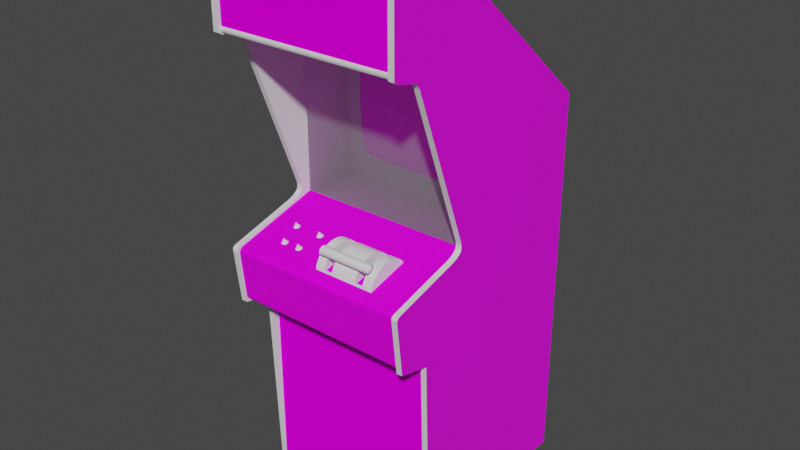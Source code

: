 # Source: llander.blend  (saved by Blender 2.93.20; exported with 4.5.12 LTS)
import bpy
from mathutils import Matrix  # noqa: F401  (used for matrix-valued properties, if any)

bpy.ops.wm.read_factory_settings(use_empty=True)
scene = bpy.context.scene
scene.name = 'Scene'

# ---- images (referenced by path relative to the original .blend; pixels are not part of the script)
import os
ASSET_DIR = os.environ.get("B2B_ASSET_DIR", "")  # directory of the original .blend (textures are referenced by path, not embedded)
HERE = os.path.dirname(os.path.abspath(__file__))  # packed textures are extracted next to this script under _unpacked/

def load_image(name, relpath, width, height, colorspace="sRGB"):
    """Load a texture the original file referenced (path relative to the .blend, or extracted next to this script)."""
    p = next((c for c in (os.path.join(HERE, relpath), os.path.join(ASSET_DIR, relpath)) if relpath and os.path.exists(c)), "")
    if p:
        img = bpy.data.images.load(p, check_existing=True)
        img.name = name
    else:  # same state as the original file: an image datablock whose file is absent (Cycles renders it pink)
        img = bpy.data.images.new(name, width, height)
        img.source = "FILE"
        img.filepath = "//" + (relpath or name)
    img.colorspace_settings.name = colorspace
    return img
img_01llandermarqueemap_tiff = load_image('01llandermarqueemap.TIFF', '01llandermarqueemap.TIFF', 1024, 1024, 'sRGB')
img_02llandermonitormap_tiff = load_image('02llandermonitormap.TIFF', '02llandermonitormap.TIFF', 1024, 1024, 'sRGB')
img_llandercoindoormap_tiff = load_image('llandercoindoormap.TIFF', 'llandercoindoormap.TIFF', 1024, 1024, 'sRGB')
img_llandercpomap_tiff = load_image('llandercpomap.TIFF', 'llandercpomap.TIFF', 1024, 1024, 'sRGB')
img_llanderleftoutmap_tiff = load_image('llanderleftoutmap.TIFF', 'llanderleftoutmap.TIFF', 1024, 1024, 'sRGB')
img_llanderrightoutmap_tiff = load_image('llanderrightoutmap.TIFF', 'llanderrightoutmap.TIFF', 1024, 1024, 'sRGB')

# ---- materials (node trees are filled in below, after node groups)
mat_01llandermarquee = bpy.data.materials.new('01llandermarquee')
mat_01llandermarquee.use_transparent_shadow = False
mat_01llandermarquee.roughness = 0.8807
mat_01llandermarquee.specular_intensity = 0.0
mat_02llandermonitor = bpy.data.materials.new('02llandermonitor')
mat_02llandermonitor.use_transparent_shadow = False
mat_02llandermonitor.roughness = 0.8807
mat_02llandermonitor.specular_intensity = 0.0
mat_llanderblack = bpy.data.materials.new('llanderblack')
mat_llanderblack.use_transparent_shadow = False
mat_llanderblack.roughness = 0.8807
mat_llanderblack.specular_intensity = 0.08627
mat_llandercoindoor = bpy.data.materials.new('llandercoindoor')
mat_llandercoindoor.use_transparent_shadow = False
mat_llandercoindoor.roughness = 0.8807
mat_llandercoindoor.specular_intensity = 0.0
mat_llandercpo = bpy.data.materials.new('llandercpo')
mat_llandercpo.use_transparent_shadow = False
mat_llandercpo.roughness = 0.8807
mat_llandercpo.specular_intensity = 0.08627
mat_llanderglass = bpy.data.materials.new('llanderglass')
mat_llanderglass.use_transparent_shadow = False
mat_llanderglass.roughness = 0.6627
mat_llanderglass.specular_intensity = 0.0
mat_llanderlever = bpy.data.materials.new('llanderlever')
mat_llanderlever.use_transparent_shadow = False
mat_llanderlever.roughness = 0.9623
mat_llanderlever.specular_intensity = 0.0
mat_llanderstickbase = bpy.data.materials.new('llanderstickbase')
mat_llanderstickbase.use_transparent_shadow = False
mat_llanderstickbase.roughness = 0.8869
mat_llanderstickbase.specular_intensity = 0.08627
mat_llanderleftout = bpy.data.materials.new('llanderleftout')
mat_llanderleftout.use_transparent_shadow = False
mat_llanderleftout.roughness = 0.7769
mat_llanderleftout.specular_intensity = 0.3137
mat_llanderleftin = bpy.data.materials.new('llanderleftin')
mat_llanderleftin.use_transparent_shadow = False
mat_llanderleftin.roughness = 0.8807
mat_llanderleftin.specular_intensity = 0.08627
mat_llandertmoldleft = bpy.data.materials.new('llandertmoldleft')
mat_llandertmoldleft.use_transparent_shadow = False
mat_llandertmoldleft.roughness = 0.8539
mat_llandertmoldleft.specular_intensity = 0.6275
mat_llanderrightin = bpy.data.materials.new('llanderrightin')
mat_llanderrightin.use_transparent_shadow = False
mat_llanderrightin.roughness = 0.8807
mat_llanderrightin.specular_intensity = 0.08627
mat_llanderrightout = bpy.data.materials.new('llanderrightout')
mat_llanderrightout.use_transparent_shadow = False
mat_llanderrightout.roughness = 0.7934
mat_llanderrightout.specular_intensity = 0.3137
mat_llandertmoldright = bpy.data.materials.new('llandertmoldright')
mat_llandertmoldright.use_transparent_shadow = False
mat_llandertmoldright.roughness = 0.8539
mat_llandertmoldright.specular_intensity = 0.6275
mat_gaidenvolcanobuttontop = bpy.data.materials.new('gaidenvolcanobuttontop')
mat_gaidenvolcanobuttontop.use_transparent_shadow = False
mat_gaidenvolcanobuttontop.roughness = 0.8807
mat_gaidenvolcanobuttontop.specular_intensity = 0.6275
mat_gaidenvolcanobuttonbase = bpy.data.materials.new('gaidenvolcanobuttonbase')
mat_gaidenvolcanobuttonbase.use_transparent_shadow = False
mat_gaidenvolcanobuttonbase.roughness = 0.8807
mat_gaidenvolcanobuttonbase.specular_intensity = 0.6275

# ---- node groups
ng_auto_smooth = bpy.data.node_groups.new('Auto Smooth', 'GeometryNodeTree')
_s = ng_auto_smooth.interface.new_socket(name='Geometry', in_out='OUTPUT', socket_type='NodeSocketGeometry')
_s = ng_auto_smooth.interface.new_socket(name='Geometry', in_out='INPUT', socket_type='NodeSocketGeometry')
_s = ng_auto_smooth.interface.new_socket(name='Angle', in_out='INPUT', socket_type='NodeSocketFloat')
_s.subtype = 'ANGLE'
_s.min_value = 0.0
_s.max_value = 3.142
ng_auto_smooth.is_modifier = True
_N = ng_auto_smooth.nodes; _L = ng_auto_smooth.links
n0 = _N.new('NodeGroupOutput'); n0.name = 'Group Output'; n0.location = (480, -100)
n1 = _N.new('NodeGroupInput'); n1.name = 'Group Input'; n1.location = (-420, -300)
n2 = _N.new('NodeGroupInput'); n2.name = 'Group Input.001'; n2.location = (-60, -100)
n3 = _N.new('GeometryNodeSetShadeSmooth'); n3.name = 'Set Shade Smooth'; n3.location = (120, -100)
n3.domain = 'EDGE'
n4 = _N.new('GeometryNodeSetShadeSmooth'); n4.name = 'Set Shade Smooth.001'; n4.location = (300, -100)
n5 = _N.new('GeometryNodeInputMeshEdgeAngle'); n5.name = 'Edge Angle'; n5.location = (-420, -220)
n6 = _N.new('GeometryNodeInputEdgeSmooth'); n6.name = 'Is Edge Smooth'; n6.location = (-60, -160)
n7 = _N.new('GeometryNodeInputShadeSmooth'); n7.name = 'Is Face Smooth'; n7.location = (-240, -340)
n8 = _N.new('FunctionNodeBooleanMath'); n8.name = 'Boolean Math'; n8.location = (-60, -220)
n9 = _N.new('FunctionNodeCompare'); n9.name = 'Compare'; n9.location = (-240, -180)
n9.operation = 'LESS_EQUAL'
_L.new(n5.outputs[0], n9.inputs[0])
_L.new(n4.outputs[0], n0.inputs[0])
_L.new(n1.outputs[1], n9.inputs[1])
_L.new(n9.outputs[0], n8.inputs[0])
_L.new(n7.outputs[0], n8.inputs[1])
_L.new(n2.outputs[0], n3.inputs[0])
_L.new(n6.outputs[0], n3.inputs[1])
_L.new(n3.outputs[0], n4.inputs[0])
_L.new(n8.outputs[0], n3.inputs[2])
n0.is_active_output = True

# ---- material node trees
mat_01llandermarquee.use_nodes = True; mat_01llandermarquee.node_tree.nodes.clear()
_N = mat_01llandermarquee.node_tree.nodes; _L = mat_01llandermarquee.node_tree.links
n0 = _N.new('ShaderNodeBsdfPrincipled'); n0.name = 'Principled BSDF'; n0.location = (10, 300)
n0.distribution = 'GGX'
n0.subsurface_method = 'BURLEY'
n0.inputs[2].default_value = 0.8807
n0.inputs[3].default_value = 1.45
n0.inputs[13].default_value = 0.0
n0.inputs[27].default_value = (0.0, 0.0, 0.0, 1.0)
n0.inputs[28].default_value = 1.0
n1 = _N.new('ShaderNodeOutputMaterial'); n1.name = 'Material Output'; n1.location = (300, 300)
n2 = _N.new('ShaderNodeTexImage'); n2.name = 'Image Texture'; n2.location = (-300, 600)
n2.image = img_01llandermarqueemap_tiff
_L.new(n0.outputs[0], n1.inputs[0])
_L.new(n2.outputs[0], n0.inputs[0])
n1.is_active_output = True
mat_02llandermonitor.use_nodes = True; mat_02llandermonitor.node_tree.nodes.clear()
_N = mat_02llandermonitor.node_tree.nodes; _L = mat_02llandermonitor.node_tree.links
n0 = _N.new('ShaderNodeBsdfPrincipled'); n0.name = 'Principled BSDF'; n0.location = (10, 300)
n0.distribution = 'GGX'
n0.subsurface_method = 'BURLEY'
n0.inputs[2].default_value = 0.8807
n0.inputs[3].default_value = 1.45
n0.inputs[13].default_value = 0.0
n0.inputs[27].default_value = (0.0, 0.0, 0.0, 1.0)
n0.inputs[28].default_value = 1.0
n1 = _N.new('ShaderNodeOutputMaterial'); n1.name = 'Material Output'; n1.location = (300, 300)
n2 = _N.new('ShaderNodeTexImage'); n2.name = 'Image Texture'; n2.location = (-300, 600)
n2.image = img_02llandermonitormap_tiff
_L.new(n0.outputs[0], n1.inputs[0])
_L.new(n2.outputs[0], n0.inputs[0])
n1.is_active_output = True
mat_llanderblack.use_nodes = True; mat_llanderblack.node_tree.nodes.clear()
_N = mat_llanderblack.node_tree.nodes; _L = mat_llanderblack.node_tree.links
n0 = _N.new('ShaderNodeBsdfPrincipled'); n0.name = 'Principled BSDF'; n0.location = (10, 300)
n0.distribution = 'GGX'
n0.subsurface_method = 'BURLEY'
n0.inputs[2].default_value = 0.8807
n0.inputs[3].default_value = 1.45
n0.inputs[13].default_value = 0.08627
n0.inputs[27].default_value = (0.0, 0.0, 0.0, 1.0)
n0.inputs[28].default_value = 1.0
n1 = _N.new('ShaderNodeOutputMaterial'); n1.name = 'Material Output'; n1.location = (300, 300)
_L.new(n0.outputs[0], n1.inputs[0])
n1.is_active_output = True
mat_llandercoindoor.use_nodes = True; mat_llandercoindoor.node_tree.nodes.clear()
_N = mat_llandercoindoor.node_tree.nodes; _L = mat_llandercoindoor.node_tree.links
n0 = _N.new('ShaderNodeBsdfPrincipled'); n0.name = 'Principled BSDF'; n0.location = (10, 300)
n0.distribution = 'GGX'
n0.subsurface_method = 'BURLEY'
n0.inputs[2].default_value = 0.8807
n0.inputs[3].default_value = 1.45
n0.inputs[13].default_value = 0.0
n0.inputs[27].default_value = (0.0, 0.0, 0.0, 1.0)
n0.inputs[28].default_value = 1.0
n1 = _N.new('ShaderNodeOutputMaterial'); n1.name = 'Material Output'; n1.location = (300, 300)
n2 = _N.new('ShaderNodeTexImage'); n2.name = 'Image Texture'; n2.location = (-300, 600)
n2.image = img_llandercoindoormap_tiff
_L.new(n0.outputs[0], n1.inputs[0])
_L.new(n2.outputs[0], n0.inputs[0])
n1.is_active_output = True
mat_llandercpo.use_nodes = True; mat_llandercpo.node_tree.nodes.clear()
_N = mat_llandercpo.node_tree.nodes; _L = mat_llandercpo.node_tree.links
n0 = _N.new('ShaderNodeBsdfPrincipled'); n0.name = 'Principled BSDF'; n0.location = (10, 300)
n0.distribution = 'GGX'
n0.subsurface_method = 'BURLEY'
n0.inputs[2].default_value = 0.8807
n0.inputs[3].default_value = 1.45
n0.inputs[13].default_value = 0.08627
n0.inputs[27].default_value = (0.0, 0.0, 0.0, 1.0)
n0.inputs[28].default_value = 1.0
n1 = _N.new('ShaderNodeOutputMaterial'); n1.name = 'Material Output'; n1.location = (300, 300)
n2 = _N.new('ShaderNodeTexImage'); n2.name = 'Image Texture'; n2.location = (-300, 600)
n2.image = img_llandercpomap_tiff
_L.new(n0.outputs[0], n1.inputs[0])
_L.new(n2.outputs[0], n0.inputs[0])
n1.is_active_output = True
mat_llanderglass.use_nodes = True; mat_llanderglass.node_tree.nodes.clear()
_N = mat_llanderglass.node_tree.nodes; _L = mat_llanderglass.node_tree.links
n0 = _N.new('ShaderNodeBsdfPrincipled'); n0.name = 'Principled BSDF'; n0.location = (10, 300)
n0.distribution = 'GGX'
n0.subsurface_method = 'BURLEY'
n0.inputs[2].default_value = 0.6627
n0.inputs[3].default_value = 1.45
n0.inputs[4].default_value = 0.15
n0.inputs[13].default_value = 0.0
n0.inputs[27].default_value = (0.0, 0.0, 0.0, 1.0)
n0.inputs[28].default_value = 1.0
n1 = _N.new('ShaderNodeOutputMaterial'); n1.name = 'Material Output'; n1.location = (300, 300)
_L.new(n0.outputs[0], n1.inputs[0])
n1.is_active_output = True
mat_llanderlever.use_nodes = True; mat_llanderlever.node_tree.nodes.clear()
_N = mat_llanderlever.node_tree.nodes; _L = mat_llanderlever.node_tree.links
n0 = _N.new('ShaderNodeBsdfPrincipled'); n0.name = 'Principled BSDF'; n0.location = (10, 300)
n0.distribution = 'GGX'
n0.subsurface_method = 'BURLEY'
n0.inputs[2].default_value = 0.9623
n0.inputs[3].default_value = 1.45
n0.inputs[13].default_value = 0.0
n0.inputs[27].default_value = (0.0, 0.0, 0.0, 1.0)
n0.inputs[28].default_value = 1.0
n1 = _N.new('ShaderNodeOutputMaterial'); n1.name = 'Material Output'; n1.location = (300, 300)
_L.new(n0.outputs[0], n1.inputs[0])
n1.is_active_output = True
mat_llanderstickbase.use_nodes = True; mat_llanderstickbase.node_tree.nodes.clear()
_N = mat_llanderstickbase.node_tree.nodes; _L = mat_llanderstickbase.node_tree.links
n0 = _N.new('ShaderNodeBsdfPrincipled'); n0.name = 'Principled BSDF'; n0.location = (10, 300)
n0.distribution = 'GGX'
n0.subsurface_method = 'BURLEY'
n0.inputs[2].default_value = 0.8869
n0.inputs[3].default_value = 1.45
n0.inputs[13].default_value = 0.08627
n0.inputs[27].default_value = (0.0, 0.0, 0.0, 1.0)
n0.inputs[28].default_value = 1.0
n1 = _N.new('ShaderNodeOutputMaterial'); n1.name = 'Material Output'; n1.location = (300, 300)
_L.new(n0.outputs[0], n1.inputs[0])
n1.is_active_output = True
mat_llanderleftout.use_nodes = True; mat_llanderleftout.node_tree.nodes.clear()
_N = mat_llanderleftout.node_tree.nodes; _L = mat_llanderleftout.node_tree.links
n0 = _N.new('ShaderNodeBsdfPrincipled'); n0.name = 'Principled BSDF'; n0.location = (10, 300)
n0.distribution = 'GGX'
n0.subsurface_method = 'BURLEY'
n0.inputs[2].default_value = 0.7769
n0.inputs[3].default_value = 1.45
n0.inputs[13].default_value = 0.3137
n0.inputs[27].default_value = (0.0, 0.0, 0.0, 1.0)
n0.inputs[28].default_value = 1.0
n1 = _N.new('ShaderNodeOutputMaterial'); n1.name = 'Material Output'; n1.location = (300, 300)
n2 = _N.new('ShaderNodeTexImage'); n2.name = 'Image Texture'; n2.location = (-300, 600)
n2.image = img_llanderleftoutmap_tiff
_L.new(n0.outputs[0], n1.inputs[0])
_L.new(n2.outputs[0], n0.inputs[0])
n1.is_active_output = True
mat_llanderleftin.use_nodes = True; mat_llanderleftin.node_tree.nodes.clear()
_N = mat_llanderleftin.node_tree.nodes; _L = mat_llanderleftin.node_tree.links
n0 = _N.new('ShaderNodeBsdfPrincipled'); n0.name = 'Principled BSDF'; n0.location = (10, 300)
n0.distribution = 'GGX'
n0.subsurface_method = 'BURLEY'
n0.inputs[2].default_value = 0.8807
n0.inputs[3].default_value = 1.45
n0.inputs[13].default_value = 0.08627
n0.inputs[27].default_value = (0.0, 0.0, 0.0, 1.0)
n0.inputs[28].default_value = 1.0
n1 = _N.new('ShaderNodeOutputMaterial'); n1.name = 'Material Output'; n1.location = (300, 300)
_L.new(n0.outputs[0], n1.inputs[0])
n1.is_active_output = True
mat_llandertmoldleft.use_nodes = True; mat_llandertmoldleft.node_tree.nodes.clear()
_N = mat_llandertmoldleft.node_tree.nodes; _L = mat_llandertmoldleft.node_tree.links
n0 = _N.new('ShaderNodeBsdfPrincipled'); n0.name = 'Principled BSDF'; n0.location = (10, 300)
n0.distribution = 'GGX'
n0.subsurface_method = 'BURLEY'
n0.inputs[2].default_value = 0.8539
n0.inputs[3].default_value = 1.45
n0.inputs[13].default_value = 0.6275
n0.inputs[27].default_value = (0.0, 0.0, 0.0, 1.0)
n0.inputs[28].default_value = 1.0
n1 = _N.new('ShaderNodeOutputMaterial'); n1.name = 'Material Output'; n1.location = (300, 300)
_L.new(n0.outputs[0], n1.inputs[0])
n1.is_active_output = True
mat_llanderrightin.use_nodes = True; mat_llanderrightin.node_tree.nodes.clear()
_N = mat_llanderrightin.node_tree.nodes; _L = mat_llanderrightin.node_tree.links
n0 = _N.new('ShaderNodeBsdfPrincipled'); n0.name = 'Principled BSDF'; n0.location = (10, 300)
n0.distribution = 'GGX'
n0.subsurface_method = 'BURLEY'
n0.inputs[2].default_value = 0.8807
n0.inputs[3].default_value = 1.45
n0.inputs[13].default_value = 0.08627
n0.inputs[27].default_value = (0.0, 0.0, 0.0, 1.0)
n0.inputs[28].default_value = 1.0
n1 = _N.new('ShaderNodeOutputMaterial'); n1.name = 'Material Output'; n1.location = (300, 300)
_L.new(n0.outputs[0], n1.inputs[0])
n1.is_active_output = True
mat_llanderrightout.use_nodes = True; mat_llanderrightout.node_tree.nodes.clear()
_N = mat_llanderrightout.node_tree.nodes; _L = mat_llanderrightout.node_tree.links
n0 = _N.new('ShaderNodeBsdfPrincipled'); n0.name = 'Principled BSDF'; n0.location = (10, 300)
n0.distribution = 'GGX'
n0.subsurface_method = 'BURLEY'
n0.inputs[2].default_value = 0.7934
n0.inputs[3].default_value = 1.45
n0.inputs[13].default_value = 0.3137
n0.inputs[27].default_value = (0.0, 0.0, 0.0, 1.0)
n0.inputs[28].default_value = 1.0
n1 = _N.new('ShaderNodeOutputMaterial'); n1.name = 'Material Output'; n1.location = (300, 300)
n2 = _N.new('ShaderNodeTexImage'); n2.name = 'Image Texture'; n2.location = (-300, 600)
n2.image = img_llanderrightoutmap_tiff
_L.new(n0.outputs[0], n1.inputs[0])
_L.new(n2.outputs[0], n0.inputs[0])
n1.is_active_output = True
mat_llandertmoldright.use_nodes = True; mat_llandertmoldright.node_tree.nodes.clear()
_N = mat_llandertmoldright.node_tree.nodes; _L = mat_llandertmoldright.node_tree.links
n0 = _N.new('ShaderNodeBsdfPrincipled'); n0.name = 'Principled BSDF'; n0.location = (10, 300)
n0.distribution = 'GGX'
n0.subsurface_method = 'BURLEY'
n0.inputs[2].default_value = 0.8539
n0.inputs[3].default_value = 1.45
n0.inputs[13].default_value = 0.6275
n0.inputs[27].default_value = (0.0, 0.0, 0.0, 1.0)
n0.inputs[28].default_value = 1.0
n1 = _N.new('ShaderNodeOutputMaterial'); n1.name = 'Material Output'; n1.location = (300, 300)
_L.new(n0.outputs[0], n1.inputs[0])
n1.is_active_output = True
mat_gaidenvolcanobuttontop.use_nodes = True; mat_gaidenvolcanobuttontop.node_tree.nodes.clear()
_N = mat_gaidenvolcanobuttontop.node_tree.nodes; _L = mat_gaidenvolcanobuttontop.node_tree.links
n0 = _N.new('ShaderNodeBsdfPrincipled'); n0.name = 'Principled BSDF'; n0.location = (10, 300)
n0.distribution = 'GGX'
n0.subsurface_method = 'BURLEY'
n0.inputs[2].default_value = 0.8807
n0.inputs[3].default_value = 1.45
n0.inputs[4].default_value = 0.9
n0.inputs[13].default_value = 0.6275
n0.inputs[27].default_value = (0.0, 0.0, 0.0, 1.0)
n0.inputs[28].default_value = 1.0
n1 = _N.new('ShaderNodeOutputMaterial'); n1.name = 'Material Output'; n1.location = (300, 300)
_L.new(n0.outputs[0], n1.inputs[0])
n1.is_active_output = True
mat_gaidenvolcanobuttonbase.use_nodes = True; mat_gaidenvolcanobuttonbase.node_tree.nodes.clear()
_N = mat_gaidenvolcanobuttonbase.node_tree.nodes; _L = mat_gaidenvolcanobuttonbase.node_tree.links
n0 = _N.new('ShaderNodeBsdfPrincipled'); n0.name = 'Principled BSDF'; n0.location = (10, 300)
n0.distribution = 'GGX'
n0.subsurface_method = 'BURLEY'
n0.inputs[2].default_value = 0.8807
n0.inputs[3].default_value = 1.45
n0.inputs[13].default_value = 0.6275
n0.inputs[27].default_value = (0.0, 0.0, 0.0, 1.0)
n0.inputs[28].default_value = 1.0
n1 = _N.new('ShaderNodeOutputMaterial'); n1.name = 'Material Output'; n1.location = (300, 300)
_L.new(n0.outputs[0], n1.inputs[0])
n1.is_active_output = True

# ---- world
world_world = bpy.data.worlds.new('World'); scene.world = world_world
world_world.use_nodes = True; world_world.node_tree.nodes.clear()
_N = world_world.node_tree.nodes; _L = world_world.node_tree.links
n0 = _N.new('ShaderNodeOutputWorld'); n0.name = 'World Output'; n0.location = (300, 300)
n1 = _N.new('ShaderNodeBackground'); n1.name = 'Background'; n1.location = (10, 300)
n1.inputs[0].default_value = (0.05088, 0.05088, 0.05088, 1.0)
_L.new(n1.outputs[0], n0.inputs[0])
n0.is_active_output = True
world_world.color = (0.05088, 0.05088, 0.05088)
world_world.use_sun_shadow = False
world_world.sun_shadow_jitter_overblur = 0.0

# ---- meshes
me_llander = bpy.data.meshes.new('llander')
me_llander.from_pydata([(0.3113, 0.5201, 0.1577), (0.3113, 0.7487, 0.1577), (-0.2916, 0.5201, 0.1577), (-0.2916, 0.7487, 0.1577), (-0.1366, 0.07993, -0.3267), (0.007519, 0.07915, -0.3247), (0.007519, 0.2059, -0.3185), (-0.1382, 0.2047, -0.322), (0.007519, 0.3295, -0.3247), (-0.1366, 0.3275, -0.3267), (0.1528, 0.2047, -0.322), (0.1513, 0.07993, -0.3267), (0.2381, 0.3236, -0.329), (0.1513, 0.3275, -0.3267), (0.007519, 0.4042, -0.3305), (-0.1327, 0.4008, -0.3313), (0.1478, 0.003984, -0.3313), (0.2381, 0.08225, -0.329), (-0.1327, 0.003984, -0.3313), (0.007519, 0.000884, -0.3305), (-0.2273, 0.2039, -0.3259), (-0.2118, 0.01367, -0.3325), (0.007519, 0.4042, -0.3309), (0.1478, 0.4008, -0.3317), (-0.2234, 0.08225, -0.329), (-0.2273, 0.2035, -0.3267), (-0.2234, 0.3233, -0.3297), (0.007519, 0.000884, -0.3309), (-0.1327, 0.003596, -0.3317), (0.2419, 0.2039, -0.3259), (0.2419, 0.2035, -0.3267), (0.2381, 0.08225, -0.3297), (-0.1327, 0.4008, -0.3317), (-0.2234, 0.3236, -0.329), (-0.2118, 0.3907, -0.3325), (-0.2118, 0.01328, -0.3325), (-0.2234, 0.08225, -0.3297), (0.2268, 0.3907, -0.3321), (0.2381, 0.3233, -0.3297), (0.2268, 0.01367, -0.3325), (0.1478, 0.003596, -0.3317), (0.1478, 0.4008, -0.3313), (0.2268, 0.3907, -0.3325), (-0.2118, 0.3907, -0.3321), (0.2268, 0.01328, -0.3325), (0.3117, 0.765, -0.03334), (0.3117, 0.2454, -0.6304), (-0.2943, 0.2454, -0.6304), (-0.2943, -1.052, -0.6312), (0.3117, -1.052, -0.6312), (-0.2943, 0.765, -0.03334), (0.3117, 0.765, 0.1561), (0.3117, 0.7448, 0.1588), (-0.2943, 0.7518, 0.1647), (0.3117, 0.7518, 0.1647), (-0.2943, 0.7592, 0.1647), (0.3117, 0.7592, 0.1647), (-0.2943, 0.765, 0.1561), (-0.2943, 0.7448, 0.1588), (0.3117, -1.052, 0.007349), (0.3117, -0.3467, 0.006574), (-0.2943, -0.3467, 0.006574), (-0.2943, -1.052, 0.007349), (-0.2939, -0.08165, -0.1569), (-0.2939, -0.1611, 0.1406), (0.3121, -0.08165, -0.1569), (-0.2939, -0.1793, 0.1519), (-0.2939, -0.3343, 0.136), (0.3121, -0.3478, 0.008124), (-0.2939, -0.3478, 0.122), (-0.2939, -0.3478, 0.008124), (0.3121, -0.3478, 0.122), (-0.2939, -0.3432, 0.1313), (-0.2939, -0.1657, 0.1461), (0.3121, -0.1657, 0.1461), (0.3121, -0.1793, 0.1519), (0.3121, -0.1696, 0.1496), (0.3121, -0.3432, 0.1313), (0.3121, -0.3393, 0.1344), (0.3121, -0.3343, 0.136), (0.3121, -0.1611, 0.1406), (-0.2939, -0.3393, 0.1344), (-0.2939, -0.1696, 0.1496), (0.3117, -0.0925, -0.1569), (-0.2943, 0.5077, -0.1569), (-0.2943, -0.0925, -0.1569), (0.3117, 0.5077, -0.1569), (-0.001393, -0.08978, 0.07671), (-0.001393, -0.08513, 0.07826), (0.1741, -0.08513, 0.07826), (-0.001393, -0.09715, 0.1085), (-0.001393, -0.1014, 0.1058), (0.1741, -0.1014, 0.1058), (0.1741, -0.09482, 0.07671), (0.1741, -0.09947, 0.07826), (-0.001393, -0.09947, 0.07826), (0.1741, -0.09715, 0.1085), (0.1741, -0.077, 0.09143), (0.1741, -0.07855, 0.08601), (-0.001393, -0.07855, 0.08601), (0.1792, -0.09327, 0.08523), (-0.001393, -0.1072, 0.09143), (-0.001393, -0.1061, 0.08601), (0.1741, -0.1061, 0.08601), (-0.001393, -0.077, 0.09143), (-0.001393, -0.07738, 0.09685), (0.1741, -0.07738, 0.09685), (-0.00643, -0.09211, 0.1003), (-0.001393, -0.09211, 0.1093), (0.1792, -0.09211, 0.1003), (0.1741, -0.09211, 0.1093), (0.1792, -0.08513, 0.0922), (0.1741, -0.1072, 0.09143), (0.1741, -0.1068, 0.09685), (-0.001393, -0.1068, 0.09685), (0.1792, -0.09908, 0.0922), (-0.00643, -0.09908, 0.0922), (-0.00643, -0.09443, 0.09995), (-0.00643, -0.08552, 0.0922), (-0.00643, -0.08901, 0.08601), (0.1741, -0.08746, 0.1085), (0.1741, -0.08281, 0.1058), (-0.001393, -0.08281, 0.1058), (0.1792, -0.08591, 0.08988), (0.1792, -0.08707, 0.08756), (0.1741, -0.08126, 0.08174), (0.1792, -0.08978, 0.09995), (-0.00643, -0.09095, 0.08523), (-0.00643, -0.09831, 0.08988), (-0.001393, -0.07971, 0.1019), (-0.00643, -0.0863, 0.09685), (-0.001393, -0.1033, 0.08174), (0.1792, -0.0987, 0.09453), (0.1792, -0.0956, 0.08601), (-0.001393, -0.08746, 0.1085), (-0.001393, -0.1049, 0.1019), (-0.00643, -0.09792, 0.09685), (-0.001393, -0.08126, 0.08174), (-0.00643, -0.08707, 0.08756), (0.1741, -0.07971, 0.1019), (0.1741, -0.1033, 0.08174), (-0.00643, -0.08552, 0.09453), (-0.001393, -0.09482, 0.07671), (0.1741, -0.08978, 0.07671), (0.1792, -0.09095, 0.08523), (0.1741, -0.1049, 0.1019), (0.1792, -0.09792, 0.09685), (-0.00643, -0.08591, 0.08988), (-0.00643, -0.0956, 0.08601), (-0.00643, -0.09715, 0.08756), (-0.00643, -0.08785, 0.09879), (-0.00643, -0.0987, 0.09453), (0.1792, -0.0987, 0.08988), (0.1792, -0.08552, 0.09453), (0.1792, -0.09637, 0.09879), (0.1792, -0.08901, 0.08601), (0.1792, -0.09715, 0.08756), (0.1792, -0.0863, 0.09685), (0.1792, -0.08785, 0.09879), (-0.00643, -0.08978, 0.09995), (-0.00643, -0.09327, 0.08523), (0.1792, -0.09443, 0.09995), (-0.00643, -0.09637, 0.09879), (0.1311, -0.1064, -0.02326), (0.1311, -0.1522, 0.1062), (0.1311, -0.1436, 0.1081), (0.161, -0.1169, -0.02559), (0.1939, -0.08746, 0.007349), (0.161, -0.08746, 0.007349), (0.161, -0.08513, 0.03137), (0.1939, -0.08978, 0.05578), (0.1939, -0.1533, 0.1096), (0.1311, -0.08746, 0.007349), (0.04433, -0.101, 0.07826), (0.1311, -0.08978, 0.05578), (0.1311, -0.101, 0.07826), (0.161, -0.1436, 0.1081), (0.161, -0.1378, 0.1069), (0.1311, -0.09676, -0.01319), (0.161, -0.1177, 0.09569), (0.161, -0.09676, -0.01319), (0.161, -0.08978, 0.05578), (0.161, -0.1522, 0.1062), (0.1311, -0.08513, 0.03137), (0.1311, -0.1177, 0.09569), (0.1311, -0.1169, -0.02559), (0.1238, -0.1533, 0.1096), (0.04433, -0.08746, 0.007349), (0.05401, -0.1115, -0.02869), (0.01488, -0.08746, 0.007349), (0.01488, -0.1522, 0.1062), (-0.01573, -0.1533, 0.1096), (-0.01573, -0.08746, 0.007349), (-0.01573, -0.09676, -0.01319), (-0.01573, -0.1115, -0.02869), (0.05401, -0.1533, 0.1096), (0.01488, -0.1436, 0.1081), (0.04433, -0.08513, 0.03137), (0.01488, -0.1378, 0.1069), (-0.01573, -0.1177, 0.09569), (-0.01573, -0.08513, 0.03137), (0.01488, -0.08513, 0.03137), (0.161, -0.1064, -0.02326), (0.1939, -0.09676, -0.01319), (0.161, -0.101, 0.07826), (-0.01573, -0.1378, 0.1069), (0.04433, -0.09676, -0.01319), (0.04433, -0.1169, -0.02559), (0.04433, -0.1064, -0.02326), (0.01488, -0.1064, -0.02326), (0.04433, -0.1177, 0.09569), (0.04433, -0.1436, 0.1081), (0.01488, -0.1177, 0.09569), (0.01488, -0.101, 0.07826), (0.01488, -0.08978, 0.05578), (-0.01573, -0.08978, 0.05578), (-0.01573, -0.1157, -0.03062), (-0.01573, -0.101, 0.07826), (0.1939, -0.1177, 0.09569), (0.1939, -0.1157, -0.03062), (0.01488, -0.1169, -0.02559), (0.04433, -0.1522, 0.1062), (0.1939, -0.1378, 0.1069), (0.1939, -0.101, 0.07826), (0.04433, -0.08978, 0.05578), (0.1939, -0.08513, 0.03137), (0.01488, -0.09676, -0.01319), (0.05401, -0.1157, -0.03062), (0.1939, -0.1115, -0.02869), (0.3117, 0.4852, -0.3421), (-0.2943, -0.0925, -0.3418), (-0.2943, 0.5077, 0.1585), (-0.2943, 0.5077, -0.2879), (0.3117, 0.5077, 0.1585), (0.3117, -0.09327, -0.1604), (0.3117, -0.0925, -0.3418), (-0.2943, -0.09327, -0.1604), (0.3117, 0.5077, -0.2879), (-0.2943, 0.5131, 0.1616), (0.3117, 0.5131, 0.1616), (-0.2943, 0.4852, -0.3421), (0.3117, 0.5189, 0.1619), (0.3117, 0.5251, 0.1588), (-0.2943, 0.5251, 0.1588), (-0.2943, 0.5189, 0.1619), (-0.3125, -1.052, 0.008511), (-0.3125, -1.052, -0.6444), (-0.3125, 0.7758, 0.1577), (-0.3125, -0.3548, 0.1391), (-0.3125, -0.1754, 0.16), (-0.3125, 0.4875, 0.1089), (-0.3125, 0.7665, 0.1693), (-0.3125, -0.08397, -0.1019), (-0.3125, -0.05685, -0.1209), (-0.3125, -0.1603, 0.1557), (-0.2928, -0.04445, -0.1197), (-0.2928, 0.7758, -0.04496), (-0.2928, -1.052, -0.6444), (-0.2928, -0.0677, -0.1197), (-0.2928, -0.1754, 0.16), (-0.2928, 0.4875, 0.1089), (-0.2928, -0.07506, -0.1143), (-0.2928, -0.05685, -0.1209), (-0.2928, -0.1696, 0.1608), (-0.3125, -0.1564, 0.1484), (-0.2928, -0.3548, 0.1391), (-0.2928, 0.4639, 0.07167), (-0.2928, -0.3819, 0.03176), (-0.3125, -0.3819, 0.03176), (-0.2928, 0.2531, -0.6444), (-0.3125, 0.2531, -0.6444), (-0.2928, 0.5085, 0.1693), (-0.2928, 0.7665, 0.1693), (-0.3125, 0.7758, 0.1298), (-0.3125, 0.5085, 0.1693), (-0.2928, -1.052, 0.008511), (-0.2928, 0.7758, 0.1298), (-0.3125, 0.7758, -0.04496), (-0.2928, -0.08397, -0.1019), (-0.2928, 0.7758, 0.1577), (-0.3125, -0.04445, -0.1197), (-0.3125, 0.4829, 0.08562), (-0.3125, 0.4639, 0.07167), (-0.2928, 0.4992, 0.1554), (-0.3125, 0.4992, 0.1554), (-0.2928, -0.1564, 0.1484), (-0.3125, -0.1696, 0.1608), (-0.2928, 0.4829, 0.08562), (-0.3125, -0.0677, -0.1197), (-0.3125, -0.07506, -0.1143), (-0.2928, -0.09133, -0.08487), (-0.3125, -0.09133, -0.08487), (-0.2928, -0.1638, 0.1592), (-0.2928, -0.1603, 0.1557), (-0.3125, -0.1638, 0.1592), (0.3101, -1.052, 0.008511), (0.3101, -0.04445, -0.1197), (0.3101, 0.7758, -0.04496), (0.3101, -0.1564, 0.1484), (0.3101, -0.09133, -0.08487), (0.3101, 0.7758, 0.1577), (0.3101, 0.7758, 0.1298), (0.3101, 0.4875, 0.1089), (0.3101, -0.1638, 0.1592), (0.3299, 0.2531, -0.6444), (0.3299, -1.052, 0.008511), (0.3299, -0.04445, -0.1197), (0.3299, 0.4639, 0.07167), (0.3299, -0.09133, -0.08487), (0.3299, 0.7758, 0.1298), (0.3299, -0.3548, 0.1391), (0.3299, -0.07506, -0.1143), (0.3299, -0.05685, -0.1209), (0.3299, 0.5085, 0.1693), (0.3101, 0.4639, 0.07167), (0.3299, -0.1754, 0.16), (0.3101, -0.1754, 0.16), (0.3299, 0.4875, 0.1089), (0.3101, 0.4992, 0.1554), (0.3101, 0.2531, -0.6444), (0.3101, -0.3548, 0.1391), (0.3299, -0.3819, 0.03176), (0.3101, -0.3819, 0.03176), (0.3101, 0.7665, 0.1693), (0.3299, 0.7758, 0.1577), (0.3299, 0.4992, 0.1554), (0.3101, 0.5085, 0.1693), (0.3299, 0.7758, -0.04496), (0.3299, -1.052, -0.6444), (0.3299, -0.08397, -0.1019), (0.3101, -0.07506, -0.1143), (0.3101, -1.052, -0.6444), (0.3101, -0.05685, -0.1209), (0.3299, 0.7665, 0.1693), (0.3299, -0.1564, 0.1484), (0.3299, -0.1696, 0.1608), (0.3101, -0.1696, 0.1608), (0.3299, 0.4829, 0.08562), (0.3299, -0.1638, 0.1592), (0.3101, -0.08397, -0.1019), (0.3299, -0.0677, -0.1197), (0.3101, -0.0677, -0.1197), (0.3299, -0.1603, 0.1557), (0.3101, -0.1603, 0.1557), (0.3101, 0.4829, 0.08562), (-0.1858, -0.1285, 0.06934), (-0.1882, -0.1293, 0.07167), (-0.1882, -0.1281, 0.06663), (-0.1893, -0.1285, 0.06934), (-0.1831, -0.1281, 0.06663), (-0.1831, -0.1293, 0.07167), (-0.1893, -0.132, 0.06818), (-0.1831, -0.1312, 0.06586), (-0.1858, -0.1278, 0.06586), (-0.1823, -0.1285, 0.06934), (-0.1858, -0.1297, 0.07244), (-0.1777, -0.139, 0.05811), (-0.1858, -0.1312, 0.06469), (-0.1858, -0.1382, 0.05462), (-0.1882, -0.1312, 0.06586), (-0.1777, -0.1433, 0.07361), (-0.1823, -0.132, 0.06818), (-0.1831, -0.1328, 0.07051), (-0.1971, -0.1413, 0.06586), (-0.1882, -0.1328, 0.07051), (-0.194, -0.1433, 0.07361), (-0.1858, -0.1332, 0.07167), (-0.1742, -0.1413, 0.06586), (-0.194, -0.139, 0.05811), (-0.1858, -0.1444, 0.07671), (-0.125, -0.1293, 0.07167), (-0.1273, -0.1285, 0.06934), (-0.1312, -0.1285, 0.06934), (-0.13, -0.1293, 0.07167), (-0.125, -0.1281, 0.06663), (-0.1273, -0.1278, 0.06586), (-0.13, -0.1328, 0.07051), (-0.1273, -0.1312, 0.06469), (-0.13, -0.1312, 0.06586), (-0.13, -0.1281, 0.06663), (-0.1238, -0.1285, 0.06934), (-0.1273, -0.1297, 0.07244), (-0.1273, -0.1444, 0.07671), (-0.125, -0.1328, 0.07051), (-0.1273, -0.1332, 0.07167), (-0.1196, -0.1433, 0.07361), (-0.1238, -0.132, 0.06818), (-0.1196, -0.139, 0.05811), (-0.125, -0.1312, 0.06586), (-0.1273, -0.1382, 0.05462), (-0.1389, -0.1413, 0.06586), (-0.1312, -0.132, 0.06818), (-0.1161, -0.1413, 0.06586), (-0.1355, -0.139, 0.05811), (-0.1355, -0.1433, 0.07361), (-0.1087, -0.1099, -0.002338), (-0.111, -0.1103, 0.0003744), (-0.1087, -0.1107, 0.001149), (-0.111, -0.1092, -0.004663), (-0.111, -0.1138, -0.000788), (-0.106, -0.1103, 0.0003744), (-0.106, -0.1126, -0.005438), (-0.1087, -0.1123, -0.0066), (-0.1087, -0.1088, -0.005438), (-0.106, -0.1092, -0.004663), (-0.111, -0.1126, -0.005438), (-0.1122, -0.113, -0.003113), (-0.1122, -0.1099, -0.002338), (-0.1048, -0.1099, -0.002338), (-0.1006, -0.1247, 0.002312), (-0.1048, -0.113, -0.003113), (-0.106, -0.1138, -0.000788), (-0.1165, -0.1247, 0.002312), (-0.1087, -0.1142, 0.0003744), (-0.1006, -0.1204, -0.01357), (-0.1165, -0.1204, -0.01357), (-0.1087, -0.1254, 0.005412), (-0.1087, -0.1192, -0.01667), (-0.12, -0.1223, -0.005825), (-0.0971, -0.1223, -0.005825), (-0.2044, -0.1099, -0.002338), (-0.2083, -0.1099, -0.002338), (-0.2044, -0.1088, -0.005438), (-0.2071, -0.1092, -0.004663), (-0.2044, -0.1107, 0.001149), (-0.2009, -0.1099, -0.002338), (-0.2071, -0.1138, -0.000788), (-0.2071, -0.1103, 0.0003744), (-0.2021, -0.1092, -0.004663), (-0.2044, -0.1142, 0.0003744), (-0.2021, -0.1103, 0.0003744), (-0.2161, -0.1223, -0.005825), (-0.2083, -0.113, -0.003113), (-0.1932, -0.1223, -0.005825), (-0.1967, -0.1204, -0.01357), (-0.2021, -0.1126, -0.005438), (-0.2126, -0.1204, -0.01357), (-0.2126, -0.1247, 0.002312), (-0.1967, -0.1247, 0.002312), (-0.2009, -0.113, -0.003113), (-0.2021, -0.1138, -0.000788), (-0.2044, -0.1123, -0.0066), (-0.2044, -0.1192, -0.01667), (-0.2071, -0.1126, -0.005438), (-0.2044, -0.1254, 0.005412)], [], [(174, 224, 173, 175), (10, 6, 5, 11), (6, 10, 13, 8), (11, 5, 19, 16), (410, 401, 404, 408), (7, 20, 24, 4), (8, 9, 7, 6), (9, 33, 20, 7), (11, 17, 29, 10), (9, 8, 14, 15), (437, 444, 429, 426), (41, 14, 8, 13), (18, 19, 5, 4), (10, 29, 12, 13), (115, 132, 113, 112), (33, 9, 15, 43), (116, 128, 102, 101), (14, 41, 23, 22), (41, 37, 42, 23), (16, 19, 27), (28, 27, 19), (20, 33, 26, 25), (24, 20, 25, 36), (6, 7, 4, 5), (387, 389, 377, 388), (19, 18, 28), (35, 28, 18), (21, 24, 36), (351, 359, 368, 363), (405, 402, 417, 415), (44, 31, 17), (39, 16, 40), (27, 40, 16), (32, 34, 43, 15), (36, 35, 21), (18, 21, 35), (17, 39, 44), (40, 44, 39), (83, 86, 84, 85), (54, 56, 55, 53), (88, 137, 125, 89), (325, 313, 326, 318), (80, 65, 63, 64), (232, 240, 229, 237), (245, 246, 257, 275), (103, 112, 101, 102), (47, 50, 45, 46), (321, 310, 320, 322), (299, 298, 334, 308), (67, 81, 78, 79), (306, 307, 314, 296), (170, 225, 169, 181), (286, 249, 259, 263), (184, 210, 211, 165), (218, 223, 204, 179), (291, 264, 285, 290), (106, 97, 104, 105), (89, 143, 87, 88), (263, 292, 294, 286), (139, 121, 158, 157), (264, 254, 293, 285), (171, 222, 177, 176), (266, 287, 281, 282), (109, 126, 120, 110), (107, 117, 90, 108), (152, 115, 112, 103), (319, 297, 327, 304), (151, 116, 101, 114), (157, 153, 106, 139), (154, 161, 96, 92), (111, 123, 98, 97), (209, 220, 207, 208), (136, 151, 114, 135), (149, 148, 95, 131), (126, 132, 115), (107, 119, 127), (370, 381, 384, 383), (91, 135, 145, 92), (133, 156, 140, 94), (261, 258, 288, 289), (128, 149, 131, 102), (343, 303, 338, 342), (119, 138, 137, 88), (126, 133, 100), (113, 145, 135, 114), (132, 146, 145, 113), (105, 129, 139, 106), (125, 98, 123, 124), (75, 76, 82, 66), (190, 196, 211, 221), (129, 105, 141, 130), (269, 257, 246, 270), (193, 226, 209, 194), (107, 130, 141), (147, 118, 104, 99), (126, 124, 123), (130, 150, 122, 129), (107, 128, 116), (144, 100, 93, 143), (323, 326, 313, 333), (110, 96, 161, 109), (366, 362, 350, 355), (346, 348, 351, 364), (375, 374, 388, 377), (107, 147, 138), (107, 148, 149), (353, 349, 352, 357), (110, 120, 134, 108), (155, 144, 143, 89), (146, 154, 92, 145), (205, 191, 196, 198), (100, 133, 94, 93), (127, 119, 88, 87), (126, 158, 121, 120), (13, 12, 37, 41), (153, 111, 97, 106), (16, 39, 17, 11), (4, 24, 21, 18), (162, 136, 135, 91), (138, 147, 99, 137), (126, 154, 146), (107, 151, 136), (126, 144, 155), (126, 111, 153), (126, 152, 156), (126, 157, 158), (107, 159, 150), (107, 141, 118), (107, 127, 160), (126, 109, 161), (126, 153, 157), (107, 136, 162), (126, 146, 132), (107, 150, 130), (126, 156, 133), (126, 100, 144), (107, 118, 147), (107, 116, 151), (107, 162, 117), (107, 138, 119), (107, 149, 128), (107, 160, 148), (126, 115, 152), (126, 155, 124), (126, 123, 111), (126, 161, 154), (222, 218, 179, 177), (164, 174, 184), (95, 142, 93, 94), (180, 202, 166), (122, 134, 120, 121), (204, 169, 166), (167, 170, 171), (164, 172, 174), (215, 217, 213, 214), (169, 180, 166), (164, 184, 165), (68, 71, 69, 70), (260, 283, 284, 250), (182, 176, 177), (164, 163, 172), (163, 178, 172), (228, 178, 163), (177, 179, 204), (169, 168, 180), (307, 337, 344, 314), (204, 181, 169), (61, 62, 59, 60), (172, 183, 174), (172, 187, 197, 183), (174, 175, 184), (267, 265, 248, 268), (182, 177, 166), (177, 204, 166), (164, 185, 163), (150, 159, 134, 122), (165, 171, 176), (186, 165, 211), (94, 140, 131, 95), (332, 341, 340, 312), (178, 188, 208), (209, 189, 190), (191, 215, 192), (114, 101, 112, 113), (188, 194, 209), (195, 211, 196), (207, 173, 197), (99, 104, 97, 98), (108, 134, 159, 107), (202, 228, 163), (254, 294, 292, 293), (46, 49, 48, 47), (315, 335, 336, 316), (196, 191, 195), (209, 208, 188), (207, 197, 206), (318, 302, 317, 325), (207, 211, 173), (214, 212, 190), (214, 201, 200, 215), (148, 160, 142, 95), (193, 216, 191), (191, 199, 215), (170, 218, 171), (219, 167, 171), (209, 190, 220), (118, 141, 105, 104), (212, 198, 190), (197, 187, 206), (189, 214, 190), (193, 191, 192), (121, 139, 129, 122), (207, 221, 211), (211, 210, 173), (218, 222, 171), (214, 213, 212), (201, 189, 192, 200), (170, 223, 218), (219, 203, 167), (215, 200, 192), (217, 199, 212, 213), (173, 224, 197), (189, 201, 214), (167, 225, 170), (199, 217, 215), (198, 196, 190), (191, 205, 199), (209, 226, 189), (208, 206, 178), (207, 206, 208), (96, 110, 108, 90), (219, 228, 203), (230, 236, 234, 235), (193, 194, 216), (178, 228, 188), (165, 186, 171), (211, 195, 186), (290, 278, 252, 291), (324, 309, 301, 300), (311, 340, 341, 330), (322, 295, 305, 321), (304, 328, 331, 319), (74, 80, 64, 73), (92, 96, 90, 91), (270, 245, 268), (280, 282, 270), (281, 277, 270), (270, 246, 245), (264, 291, 268), (288, 270, 268), (281, 247, 273), (268, 248, 249), (250, 284, 251), (252, 289, 268), (253, 280, 270), (30, 38, 12, 29), (282, 281, 270), (284, 274, 251), (264, 268, 249), (254, 264, 249), (289, 288, 268), (291, 252, 268), (288, 253, 270), (254, 286, 294), (281, 273, 277), (254, 249, 286), (269, 267, 275), (255, 269, 266), (287, 269, 256), (269, 275, 257), (285, 267, 290), (258, 267, 269), (287, 256, 276), (267, 259, 265), (260, 272, 283), (278, 267, 261), (258, 269, 262), (344, 302, 323, 300), (285, 259, 267), (266, 269, 287), (283, 272, 271), (293, 259, 285), (261, 267, 258), (262, 269, 255), (290, 267, 278), (293, 292, 263), (287, 276, 279), (293, 263, 259), (249, 248, 265, 259), (298, 343, 342, 334), (168, 169, 225, 167), (243, 244, 241, 242), (302, 344, 337, 317), (239, 241, 244, 238), (98, 125, 137, 99), (224, 174, 183, 197), (178, 206, 187, 172), (276, 256, 277, 273), (66, 67, 79, 75), (251, 274, 271, 272), (329, 311, 330, 339), (268, 245, 275, 267), (278, 261, 289, 252), (279, 276, 273, 247), (300, 323, 333, 324), (253, 288, 258, 262), (188, 228, 219, 227), (3, 2, 0, 1), (283, 271, 274, 284), (238, 231, 233, 239), (102, 131, 140, 103), (297, 301, 309, 327), (262, 255, 280, 253), (319, 295, 322), (296, 314, 319), (344, 297, 319), (319, 331, 295), (298, 299, 322), (341, 319, 322), (344, 300, 301), (322, 320, 316), (302, 318, 323), (339, 330, 322), (332, 296, 319), (281, 250, 251, 247), (314, 344, 319), (318, 326, 323), (298, 322, 316), (343, 298, 316), (330, 341, 322), (299, 339, 322), (341, 332, 319), (343, 336, 303), (344, 301, 297), (343, 316, 336), (304, 321, 305), (306, 304, 307), (337, 304, 327), (304, 305, 328), (334, 321, 308), (340, 321, 304), (337, 327, 309), (321, 315, 310), (317, 333, 325), (329, 321, 311), (340, 304, 312), (272, 260, 287, 279), (334, 315, 321), (307, 304, 337), (325, 333, 313), (342, 315, 334), (311, 321, 340), (312, 304, 306), (308, 321, 329), (342, 338, 335), (337, 309, 324), (342, 335, 315), (57, 55, 56, 51), (247, 251, 272, 279), (223, 170, 181, 204), (240, 230, 235, 229), (270, 277, 256, 269), (210, 184, 175, 173), (167, 203, 180, 168), (71, 77, 72, 69), (176, 182, 164, 165), (163, 185, 166, 202), (193, 192, 189, 226), (316, 320, 310, 315), (237, 233, 231, 232), (335, 338, 303, 336), (143, 93, 142, 87), (308, 329, 339, 299), (50, 57, 51, 45), (250, 281, 287, 260), (77, 78, 81, 72), (227, 216, 194, 188), (198, 212, 199, 205), (295, 331, 328, 305), (255, 266, 282, 280), (52, 54, 53, 58), (312, 306, 296, 332), (345, 346, 355), (345, 347, 348), (22, 32, 15, 14), (373, 372, 391, 376), (345, 348, 346), (379, 375, 377, 378), (345, 353, 347), (349, 353, 345, 354), (371, 375, 379, 372), (406, 399, 396, 407), (386, 388, 374, 380), (376, 384, 381, 373), (402, 405, 398, 403), (124, 155, 89, 125), (382, 385, 383, 384), (358, 368, 359, 357), (352, 361, 367, 356), (431, 437, 426, 432), (345, 355, 350, 354), (384, 376, 394, 382), (38, 42, 37, 12), (390, 394, 376, 391), (355, 346, 364, 366), (371, 381, 370), (371, 372, 373), (427, 424, 420, 421), (371, 374, 375), (380, 370, 383, 386), (371, 373, 381), (371, 370, 380), (371, 380, 374), (347, 353, 357, 359), (359, 351, 348, 347), (203, 228, 202, 180), (423, 422, 441, 443), (354, 350, 362, 361), (117, 162, 91, 90), (389, 393, 378, 377), (401, 410, 419, 414), (360, 367, 361, 362), (357, 352, 356, 358), (385, 392, 386, 383), (388, 386, 392, 387), (413, 399, 412, 416), (362, 366, 369, 360), (395, 396, 397), (395, 403, 398), (427, 421, 432, 426), (395, 398, 407), (429, 440, 430, 424), (333, 317, 337, 324), (424, 427, 426, 429), (395, 404, 403), (361, 352, 349, 354), (395, 407, 396), (395, 408, 404), (422, 428, 435, 441), (156, 152, 103, 140), (439, 435, 428, 425), (408, 400, 411, 410), (365, 369, 366, 364), (391, 378, 393, 390), (432, 443, 436, 431), (442, 436, 443, 441), (434, 442, 441, 435), (438, 433, 439, 440), (415, 418, 406, 405), (440, 429, 444, 438), (400, 408, 395, 397), (420, 422, 423), (420, 424, 430), (378, 391, 372, 379), (420, 423, 421), (397, 396, 399, 413), (420, 428, 422), (425, 430, 440, 439), (420, 430, 425), (420, 425, 428), (443, 432, 421, 423), (160, 127, 87, 142), (407, 398, 405, 406), (413, 411, 400, 397), (403, 404, 401, 402), (399, 406, 418, 412), (364, 351, 363, 365), (435, 439, 433, 434), (411, 413, 416, 409), (409, 419, 410, 411), (33, 43, 34, 26), (414, 417, 402, 401), (29, 17, 31, 30), (73, 82, 76, 74)])
me_llander.polygons.foreach_set('use_smooth', [True] * 474)
me_llander.polygons.foreach_set('material_index', [7, 1, 1, 1, 14, 1, 1, 1, 1, 1, 15, 1, 1, 1, 6, 1, 6, 1, 1, 1, 1, 1, 1, 1, 15, 1, 1, 1, 15, 15, 1, 1, 1, 1, 1, 1, 1, 1, 5, 2, 6, 13, 4, 2, 10, 6, 2, 13, 13, 4, 13, 7, 10, 7, 7, 10, 6, 6, 10, 6, 10, 7, 10, 6, 6, 6, 13, 6, 6, 6, 6, 7, 6, 6, 6, 6, 14, 6, 6, 10, 6, 13, 6, 6, 6, 6, 6, 6, 4, 7, 6, 10, 7, 6, 6, 6, 6, 6, 6, 13, 6, 14, 14, 14, 6, 6, 14, 6, 6, 6, 7, 6, 6, 6, 1, 6, 1, 1, 6, 6, 6, 6, 6, 6, 6, 6, 6, 6, 6, 6, 6, 6, 6, 6, 6, 6, 6, 6, 6, 6, 6, 6, 6, 6, 6, 6, 7, 7, 6, 7, 6, 7, 7, 7, 7, 7, 7, 4, 10, 7, 7, 7, 7, 7, 7, 13, 7, 3, 7, 7, 7, 10, 7, 7, 7, 6, 7, 7, 6, 13, 7, 7, 7, 6, 7, 7, 7, 6, 6, 7, 10, 2, 13, 7, 7, 7, 13, 7, 7, 7, 6, 7, 7, 7, 7, 7, 6, 7, 7, 7, 7, 6, 7, 7, 7, 7, 7, 7, 7, 7, 7, 7, 7, 7, 7, 7, 7, 7, 7, 7, 6, 7, 2, 7, 7, 7, 7, 10, 13, 13, 13, 13, 4, 6, 8, 8, 8, 8, 8, 8, 8, 8, 8, 8, 8, 1, 8, 8, 8, 8, 8, 8, 8, 8, 8, 8, 9, 9, 9, 9, 9, 9, 9, 9, 9, 9, 9, 11, 9, 9, 9, 9, 9, 9, 9, 9, 9, 9, 10, 13, 7, 2, 13, 2, 6, 7, 7, 10, 4, 10, 13, 10, 10, 10, 13, 10, 7, 0, 10, 2, 6, 13, 10, 11, 11, 11, 11, 11, 11, 11, 11, 11, 11, 11, 8, 11, 11, 11, 11, 11, 11, 11, 11, 11, 11, 12, 12, 12, 12, 12, 12, 12, 12, 12, 12, 12, 9, 12, 12, 12, 12, 12, 12, 12, 12, 12, 12, 2, 10, 7, 2, 10, 7, 7, 4, 7, 7, 7, 13, 2, 13, 6, 13, 2, 10, 4, 7, 7, 13, 10, 2, 13, 14, 14, 1, 14, 14, 14, 14, 14, 14, 14, 14, 14, 14, 6, 15, 15, 15, 15, 14, 15, 1, 15, 14, 14, 14, 14, 14, 14, 14, 14, 14, 14, 14, 7, 14, 14, 6, 15, 15, 15, 15, 15, 15, 15, 15, 14, 14, 14, 14, 14, 12, 14, 14, 14, 14, 14, 14, 6, 14, 14, 15, 15, 15, 15, 15, 15, 15, 15, 14, 14, 14, 14, 14, 14, 14, 14, 14, 14, 14, 6, 14, 14, 14, 15, 15, 15, 15, 15, 1, 15, 1, 4])
_uv = me_llander.uv_layers.new(name='UVMap')
_uv.uv.foreach_set('vector', [0.000447, 0.000447, 0.000447, 0.000447, 0.000447, 0.000447, 0.000447, 0.000447, 0.7791, 0.5, 0.5, 0.5, 0.5, 0.2209, 0.7763, 0.2237, 0.5, 0.5, 0.7791, 0.5, 0.7763, 0.7763, 0.5, 0.7791, 0.7763, 0.2237, 0.5, 0.2209, 0.5, 0.05068, 0.7679, 0.05905, 0.000447, 0.000447, 0.000447, 0.000447, 0.000447, 0.000447, 0.000447, 0.000447, 0.2209, 0.5, 0.05068, 0.5, 0.05905, 0.2321, 0.2237, 0.2237, 0.5, 0.7791, 0.2237, 0.7763, 0.2209, 0.5, 0.5, 0.5, 0.2237, 0.7763, 0.05905, 0.7679, 0.05068, 0.5, 0.2209, 0.5, 0.7763, 0.2237, 0.9409, 0.2321, 0.9493, 0.5, 0.7791, 0.5, 0.2237, 0.7763, 0.5, 0.7791, 0.5, 0.9493, 0.2321, 0.9409, 0.000447, 0.000447, 0.000447, 0.000447, 0.000447, 0.000447, 0.000447, 0.000447, 0.7679, 0.9409, 0.5, 0.9493, 0.5, 0.7791, 0.7763, 0.7763, 0.2321, 0.05905, 0.5, 0.05068, 0.5, 0.2209, 0.2237, 0.2237, 0.7791, 0.5, 0.9493, 0.5, 0.9409, 0.7679, 0.7763, 0.7763, 0.4805, 0.2684, 0.5558, 0.2767, 0.6228, 0.0144, 0.4581, 0.000447, 0.05905, 0.7679, 0.2237, 0.7763, 0.2321, 0.9409, 0.08138, 0.9186, 0.4805, 0.2739, 0.4079, 0.2907, 0.2991, 0.03952, 0.4581, 0.000447, 0.5, 0.9493, 0.7679, 0.9409, 0.7679, 0.9409, 0.5, 0.9493, 0.7679, 0.9409, 0.9186, 0.9186, 0.9186, 0.9186, 0.7679, 0.9409, 0.7679, 0.05905, 0.5, 0.05068, 0.5, 0.05068, 0.2321, 0.05905, 0.5, 0.05068, 0.5, 0.05068, 0.05068, 0.5, 0.05905, 0.7679, 0.05905, 0.7679, 0.05068, 0.5, 0.05905, 0.2321, 0.05068, 0.5, 0.05068, 0.5, 0.05905, 0.2321, 0.5, 0.5, 0.2209, 0.5, 0.2237, 0.2237, 0.5, 0.2209, 0.000447, 0.000447, 0.000447, 0.000447, 0.000447, 0.000447, 0.000447, 0.000447, 0.5, 0.05068, 0.2321, 0.05905, 0.2321, 0.05905, 0.08138, 0.08138, 0.2321, 0.05905, 0.2321, 0.05905, 0.08138, 0.08138, 0.05905, 0.2321, 0.05905, 0.2321, 0.000447, 0.000447, 0.000447, 0.000447, 0.000447, 0.000447, 0.000447, 0.000447, 0.000447, 0.000447, 0.000447, 0.000447, 0.000447, 0.000447, 0.000447, 0.000447, 0.9186, 0.08138, 0.9409, 0.2321, 0.9409, 0.2321, 0.9186, 0.08138, 0.7679, 0.05905, 0.7679, 0.05905, 0.5, 0.05068, 0.7679, 0.05905, 0.7679, 0.05905, 0.2321, 0.9409, 0.08138, 0.9186, 0.08138, 0.9186, 0.2321, 0.9409, 0.05905, 0.2321, 0.08138, 0.08138, 0.08138, 0.08138, 0.2321, 0.05905, 0.08138, 0.08138, 0.08138, 0.08138, 0.9409, 0.2321, 0.9186, 0.08138, 0.9186, 0.08138, 0.7679, 0.05905, 0.9186, 0.08138, 0.9186, 0.08138, 0.000447, 0.000447, 0.000447, 0.000447, 0.000447, 0.000447, 0.000447, 0.000447, 0.000447, 0.000447, 0.000447, 0.000447, 0.000447, 0.000447, 0.000447, 0.000447, 0.05626, 0.74, 0.1595, 0.8684, 0.1595, 0.8684, 0.05626, 0.74, 0.5, 0.000447, 0.5028, 0.000447, 0.5028, 0.9996, 0.5, 0.9996, 0.5028, 0.000447, 0.9996, 0.000447, 0.9996, 0.9996, 0.5028, 0.9996, 0.000447, 0.000447, 0.000447, 0.000447, 0.000447, 0.000447, 0.000447, 0.000447, 0.126, 0.9996, 0.000447, 0.9996, 0.000447, 0.000447, 0.126, 0.000447, 0.2991, 0.03952, 0.4581, 0.000447, 0.4581, 0.000447, 0.2991, 0.03952, 0.000447, 0.000447, 0.000447, 0.000447, 0.000447, 0.000447, 0.000447, 0.000447, 0.2544, 0.000447, 0.2767, 0.000447, 0.2767, 0.9996, 0.2544, 0.9996, 0.3633, 0.9996, 0.3158, 0.9996, 0.3158, 0.000447, 0.3633, 0.000447, 0.2153, 0.9996, 0.2098, 0.9996, 0.2098, 0.000447, 0.2153, 0.000447, 0.3772, 0.000447, 0.4805, 0.000447, 0.4805, 0.9996, 0.3772, 0.9996, 0.000447, 0.000447, 0.000447, 0.000447, 0.000447, 0.000447, 0.000447, 0.000447, 0.313, 0.9996, 0.313, 0.9996, 0.313, 0.000447, 0.313, 0.000447, 0.000447, 0.000447, 0.000447, 0.000447, 0.000447, 0.000447, 0.000447, 0.000447, 0.000447, 0.000447, 0.000447, 0.000447, 0.000447, 0.000447, 0.000447, 0.000447, 0.3633, 0.9996, 0.3158, 0.9996, 0.3158, 0.000447, 0.3633, 0.000447, 0.6228, 0.9856, 0.4581, 0.9996, 0.4581, 0.9996, 0.6228, 0.9856, 0.05626, 0.74, 0.003238, 0.5837, 0.003238, 0.5837, 0.05626, 0.74, 0.313, 0.000447, 0.313, 0.000447, 0.313, 0.9996, 0.313, 0.9996, 0.7763, 0.9214, 0.8963, 0.807, 0.6842, 0.6423, 0.6256, 0.6926, 0.3158, 0.9996, 0.3158, 0.9996, 0.3158, 0.000447, 0.3158, 0.000447, 0.000447, 0.000447, 0.000447, 0.000447, 0.000447, 0.000447, 0.000447, 0.000447, 0.4805, 0.000447, 0.486, 0.000447, 0.486, 0.9996, 0.4805, 0.9996, 0.7316, 0.5, 0.7205, 0.5754, 0.9772, 0.6619, 1.002, 0.5, 0.7288, 0.5, 0.7177, 0.4246, 0.9772, 0.3381, 1.002, 0.5, 0.4079, 0.2879, 0.4805, 0.2684, 0.4581, 0.000447, 0.2991, 0.03952, 0.7484, 0.9996, 0.5949, 0.9996, 0.5949, 0.000447, 0.7484, 0.000447, 0.5558, 0.2795, 0.4805, 0.2739, 0.4581, 0.000447, 0.6228, 0.0144, 0.6256, 0.6926, 0.5558, 0.7233, 0.6228, 0.9856, 0.7763, 0.9214, 0.6842, 0.3577, 0.7205, 0.4246, 0.9772, 0.3381, 0.8963, 0.193, 0.4805, 0.7316, 0.4079, 0.7121, 0.2991, 0.9605, 0.4581, 0.9996, 0.000447, 0.000447, 0.000447, 0.000447, 0.000447, 0.000447, 0.000447, 0.000447, 0.6256, 0.3102, 0.5558, 0.2795, 0.6228, 0.0144, 0.7763, 0.07859, 0.3437, 0.3326, 0.2991, 0.3912, 0.05626, 0.26, 0.1595, 0.1316, 0.7205, 0.5754, 0.5558, 0.2767, 0.4805, 0.2684, 0.7288, 0.5, 0.2991, 0.6088, 0.2739, 0.5363, 0.000447, 0.000447, 0.000447, 0.000447, 0.000447, 0.000447, 0.000447, 0.000447, 0.8963, 0.193, 0.7763, 0.07859, 0.7763, 0.07859, 0.8963, 0.193, 0.2963, 0.3912, 0.3437, 0.3298, 0.1595, 0.1316, 0.05626, 0.26, 0.3688, 0.000447, 0.3716, 0.000447, 0.3716, 0.9996, 0.3688, 0.9996, 0.4079, 0.2907, 0.3437, 0.3326, 0.1595, 0.1316, 0.2991, 0.03952, 0.3158, 0.9996, 0.313, 0.9996, 0.313, 0.000447, 0.3158, 0.000447, 0.2991, 0.6088, 0.3437, 0.6674, 0.1595, 0.8684, 0.05626, 0.74, 0.7205, 0.5754, 0.2963, 0.3912, 0.2712, 0.4609, 0.6228, 0.0144, 0.7763, 0.07859, 0.7763, 0.07859, 0.6228, 0.0144, 0.5558, 0.2767, 0.6256, 0.3074, 0.7763, 0.07859, 0.6228, 0.0144, 0.6228, 0.9856, 0.7763, 0.9214, 0.7763, 0.9214, 0.6228, 0.9856, 0.1595, 0.8684, 0.2991, 0.9605, 0.4079, 0.7121, 0.3437, 0.6702, 0.4693, 0.000447, 0.4833, 0.000447, 0.4833, 0.9996, 0.4693, 0.9996, 0.000447, 0.000447, 0.000447, 0.000447, 0.000447, 0.000447, 0.000447, 0.000447, 0.7763, 0.9214, 0.6228, 0.9856, 0.5558, 0.7205, 0.6256, 0.6898, 0.7484, 0.000447, 0.9996, 0.000447, 0.9996, 0.9996, 0.7484, 0.9996, 0.000447, 0.000447, 0.000447, 0.000447, 0.000447, 0.000447, 0.000447, 0.000447, 0.7288, 0.5, 0.6256, 0.6898, 0.5558, 0.7205, 0.4079, 0.7093, 0.4805, 0.7261, 0.4581, 0.9996, 0.2991, 0.9605, 0.7205, 0.5754, 0.3437, 0.6702, 0.4079, 0.7121, 0.6256, 0.6898, 0.6814, 0.6395, 0.8963, 0.807, 0.7763, 0.9214, 0.7288, 0.5, 0.4079, 0.2907, 0.4805, 0.2739, 0.2712, 0.5391, 0.2712, 0.4609, 0.003238, 0.4163, 0.003238, 0.5837, 0.553, 0.9996, 0.5028, 0.9996, 0.5028, 0.000447, 0.553, 0.000447, 1.002, 0.5, 0.9772, 0.3381, 0.7205, 0.4246, 0.7316, 0.5, 0.000447, 0.000447, 0.000447, 0.000447, 0.000447, 0.000447, 0.000447, 0.000447, 0.000447, 0.000447, 0.000447, 0.000447, 0.000447, 0.000447, 0.000447, 0.000447, 0.000447, 0.000447, 0.000447, 0.000447, 0.000447, 0.000447, 0.000447, 0.000447, 0.7288, 0.5, 0.4079, 0.7093, 0.3437, 0.6674, 0.7288, 0.5, 0.2991, 0.3912, 0.3437, 0.3326, 0.000447, 0.000447, 0.000447, 0.000447, 0.000447, 0.000447, 0.000447, 0.000447, 1.002, 0.5, 0.9772, 0.6619, 0.9772, 0.6619, 1.002, 0.5, 0.2963, 0.6088, 0.2712, 0.5391, 0.003238, 0.5837, 0.05626, 0.74, 0.6256, 0.3074, 0.6842, 0.3577, 0.8963, 0.193, 0.7763, 0.07859, 0.000447, 0.000447, 0.000447, 0.000447, 0.000447, 0.000447, 0.000447, 0.000447, 0.2712, 0.4609, 0.2963, 0.3912, 0.05626, 0.26, 0.003238, 0.4163, 0.2739, 0.5363, 0.2991, 0.6088, 0.05626, 0.74, 0.003238, 0.5837, 0.7205, 0.5754, 0.6842, 0.6423, 0.8963, 0.807, 0.9772, 0.6619, 0.7763, 0.7763, 0.9409, 0.7679, 0.9186, 0.9186, 0.7679, 0.9409, 0.5558, 0.7233, 0.4805, 0.7316, 0.4581, 0.9996, 0.6228, 0.9856, 0.7679, 0.05905, 0.9186, 0.08138, 0.9409, 0.2321, 0.7763, 0.2237, 0.2237, 0.2237, 0.05905, 0.2321, 0.08138, 0.08138, 0.2321, 0.05905, 0.6814, 0.3605, 0.6256, 0.3102, 0.7763, 0.07859, 0.8963, 0.193, 0.3437, 0.6674, 0.4079, 0.7093, 0.2991, 0.9605, 0.1595, 0.8684, 0.7205, 0.5754, 0.6842, 0.3577, 0.6256, 0.3074, 0.7288, 0.5, 0.5558, 0.2795, 0.6256, 0.3102, 0.7205, 0.5754, 0.2712, 0.5391, 0.2963, 0.6088, 0.7205, 0.5754, 0.4805, 0.7316, 0.5558, 0.7233, 0.7205, 0.5754, 0.4079, 0.2879, 0.3437, 0.3298, 0.7205, 0.5754, 0.6256, 0.6926, 0.6842, 0.6423, 0.7288, 0.5, 0.7177, 0.5754, 0.6814, 0.6395, 0.7288, 0.5, 0.5558, 0.7205, 0.4805, 0.7261, 0.7288, 0.5, 0.2739, 0.5363, 0.2739, 0.4637, 0.7205, 0.5754, 0.7316, 0.5, 0.7205, 0.4246, 0.7205, 0.5754, 0.5558, 0.7233, 0.6256, 0.6926, 0.7288, 0.5, 0.6256, 0.3102, 0.6814, 0.3605, 0.7205, 0.5754, 0.6256, 0.3074, 0.5558, 0.2767, 0.7288, 0.5, 0.6814, 0.6395, 0.6256, 0.6898, 0.7205, 0.5754, 0.3437, 0.3298, 0.2963, 0.3912, 0.7205, 0.5754, 0.2712, 0.4609, 0.2712, 0.5391, 0.7288, 0.5, 0.4805, 0.7261, 0.4079, 0.7093, 0.7288, 0.5, 0.4805, 0.2739, 0.5558, 0.2795, 0.7288, 0.5, 0.6814, 0.3605, 0.7177, 0.4246, 0.7288, 0.5, 0.3437, 0.6674, 0.2991, 0.6088, 0.7288, 0.5, 0.3437, 0.3326, 0.4079, 0.2907, 0.7288, 0.5, 0.2739, 0.4637, 0.2991, 0.3912, 0.7205, 0.5754, 0.4805, 0.2684, 0.4079, 0.2879, 0.7205, 0.5754, 0.2963, 0.6088, 0.3437, 0.6702, 0.7205, 0.5754, 0.4079, 0.7121, 0.4805, 0.7316, 0.7205, 0.5754, 0.7205, 0.4246, 0.6842, 0.3577, 0.000447, 0.000447, 0.000447, 0.000447, 0.000447, 0.000447, 0.000447, 0.000447, 0.000447, 0.000447, 0.000447, 0.000447, 0.000447, 0.000447, 0.05626, 0.26, 0.003238, 0.4163, 0.003238, 0.4163, 0.05626, 0.26, 0.000447, 0.000447, 0.000447, 0.000447, 0.000447, 0.000447, 0.8963, 0.807, 0.9772, 0.6619, 0.9772, 0.6619, 0.8963, 0.807, 0.000447, 0.000447, 0.000447, 0.000447, 0.000447, 0.000447, 0.000447, 0.000447, 0.000447, 0.000447, 0.000447, 0.000447, 0.000447, 0.000447, 0.000447, 0.000447, 0.000447, 0.000447, 0.000447, 0.000447, 0.000447, 0.000447, 0.000447, 0.000447, 0.000447, 0.000447, 0.000447, 0.000447, 0.000447, 0.000447, 0.000447, 0.000447, 0.000447, 0.000447, 0.000447, 0.000447, 0.000447, 0.000447, 0.000447, 0.000447, 0.1846, 0.000447, 0.1846, 0.9996, 0.000447, 0.9996, 0.4916, 0.000447, 0.5, 0.000447, 0.5, 0.9996, 0.4916, 0.9996, 0.000447, 0.000447, 0.000447, 0.000447, 0.000447, 0.000447, 0.000447, 0.000447, 0.000447, 0.000447, 0.000447, 0.000447, 0.000447, 0.000447, 0.000447, 0.000447, 0.000447, 0.000447, 0.000447, 0.000447, 0.000447, 0.000447, 0.000447, 0.000447, 0.000447, 0.000447, 0.000447, 0.000447, 0.000447, 0.000447, 0.000447, 0.000447, 0.000447, 0.000447, 0.000447, 0.000447, 0.4805, 0.000447, 0.486, 0.000447, 0.486, 0.9996, 0.4805, 0.9996, 0.000447, 0.000447, 0.000447, 0.000447, 0.000447, 0.000447, 0.9996, 0.9996, 0.000447, 0.9996, 0.000447, 0.000447, 0.9996, 0.000447, 0.000447, 0.000447, 0.000447, 0.000447, 0.000447, 0.000447, 0.000447, 0.000447, 0.000447, 0.000447, 0.000447, 0.000447, 0.000447, 0.000447, 0.000447, 0.000447, 0.000447, 0.000447, 0.000447, 0.000447, 0.2544, 0.000447, 0.2767, 0.000447, 0.2767, 0.9996, 0.2544, 0.9996, 0.000447, 0.000447, 0.000447, 0.000447, 0.000447, 0.000447, 0.000447, 0.000447, 0.000447, 0.000447, 0.000447, 0.000447, 0.000447, 0.000447, 0.000447, 0.000447, 0.000447, 0.000447, 0.6814, 0.6395, 0.7177, 0.5754, 0.9772, 0.6619, 0.8963, 0.807, 0.000447, 0.000447, 0.000447, 0.000447, 0.000447, 0.000447, 0.000447, 0.000447, 0.000447, 0.000447, 0.000447, 0.000447, 0.05626, 0.26, 0.1595, 0.1316, 0.1595, 0.1316, 0.05626, 0.26, 0.3744, 0.9996, 0.3716, 0.9996, 0.3716, 0.000447, 0.3744, 0.000447, 0.000447, 0.000447, 0.000447, 0.000447, 0.000447, 0.000447, 0.000447, 0.000447, 0.000447, 0.000447, 0.000447, 0.000447, 0.000447, 0.000447, 0.000447, 0.000447, 0.000447, 0.000447, 0.6228, 0.0144, 0.4581, 0.000447, 0.4581, 0.000447, 0.6228, 0.0144, 0.000447, 0.000447, 0.000447, 0.000447, 0.000447, 0.000447, 0.000447, 0.000447, 0.000447, 0.000447, 0.000447, 0.000447, 0.000447, 0.000447, 0.000447, 0.000447, 0.000447, 0.000447, 0.2991, 0.9605, 0.4581, 0.9996, 0.4581, 0.9996, 0.2991, 0.9605, 1.002, 0.5, 0.9772, 0.6619, 0.7177, 0.5754, 0.7288, 0.5, 0.000447, 0.000447, 0.000447, 0.000447, 0.000447, 0.000447, 0.3158, 0.9996, 0.313, 0.9996, 0.313, 0.000447, 0.3158, 0.000447, 0.000447, 0.000447, 0.000447, 0.000447, 0.000447, 0.000447, 0.000447, 0.000447, 0.313, 0.000447, 0.313, 0.000447, 0.313, 0.9996, 0.313, 0.9996, 0.000447, 0.000447, 0.000447, 0.000447, 0.000447, 0.000447, 0.000447, 0.000447, 0.000447, 0.000447, 0.000447, 0.000447, 0.000447, 0.000447, 0.000447, 0.000447, 0.000447, 0.000447, 0.5, 0.9996, 0.4916, 0.9996, 0.4916, 0.000447, 0.5, 0.000447, 0.000447, 0.000447, 0.000447, 0.000447, 0.000447, 0.000447, 0.000447, 0.000447, 0.000447, 0.000447, 0.000447, 0.000447, 0.000447, 0.000447, 0.000447, 0.000447, 0.000447, 0.000447, 0.000447, 0.000447, 0.2991, 0.3912, 0.2739, 0.4637, 0.003238, 0.4163, 0.05626, 0.26, 0.000447, 0.000447, 0.000447, 0.000447, 0.000447, 0.000447, 0.000447, 0.000447, 0.000447, 0.000447, 0.000447, 0.000447, 0.000447, 0.000447, 0.000447, 0.000447, 0.000447, 0.000447, 0.000447, 0.000447, 0.000447, 0.000447, 0.000447, 0.000447, 0.000447, 0.000447, 0.000447, 0.000447, 0.000447, 0.000447, 0.4805, 0.7261, 0.5558, 0.7205, 0.6228, 0.9856, 0.4581, 0.9996, 0.000447, 0.000447, 0.000447, 0.000447, 0.000447, 0.000447, 0.000447, 0.000447, 0.000447, 0.000447, 0.000447, 0.000447, 0.000447, 0.000447, 0.000447, 0.000447, 0.000447, 0.000447, 0.000447, 0.000447, 0.000447, 0.000447, 0.000447, 0.000447, 0.8963, 0.807, 0.7763, 0.9214, 0.7763, 0.9214, 0.8963, 0.807, 0.000447, 0.000447, 0.000447, 0.000447, 0.000447, 0.000447, 0.000447, 0.000447, 0.000447, 0.000447, 0.000447, 0.000447, 0.000447, 0.000447, 0.000447, 0.000447, 0.000447, 0.000447, 0.000447, 0.000447, 0.000447, 0.000447, 0.000447, 0.000447, 0.000447, 0.000447, 0.000447, 0.000447, 0.000447, 0.000447, 0.000447, 0.000447, 0.000447, 0.000447, 0.000447, 0.000447, 0.000447, 0.000447, 0.000447, 0.000447, 0.000447, 0.000447, 0.000447, 0.000447, 0.000447, 0.000447, 0.000447, 0.000447, 0.000447, 0.000447, 0.000447, 0.000447, 0.000447, 0.000447, 0.000447, 0.000447, 0.000447, 0.000447, 0.000447, 0.000447, 0.000447, 0.000447, 0.000447, 0.000447, 0.000447, 0.000447, 0.000447, 0.000447, 0.000447, 0.000447, 0.000447, 0.000447, 0.000447, 0.000447, 0.000447, 0.000447, 0.000447, 0.000447, 0.000447, 0.000447, 0.000447, 0.000447, 0.000447, 0.000447, 0.000447, 0.000447, 0.000447, 0.000447, 0.000447, 0.000447, 0.000447, 0.000447, 0.000447, 0.000447, 0.000447, 0.000447, 0.000447, 0.000447, 0.000447, 0.000447, 0.000447, 0.000447, 0.000447, 0.000447, 0.000447, 0.000447, 0.000447, 0.000447, 0.000447, 0.000447, 0.000447, 0.000447, 0.9772, 0.3381, 1.002, 0.5, 1.002, 0.5, 0.9772, 0.3381, 0.000447, 0.000447, 0.000447, 0.000447, 0.000447, 0.000447, 0.000447, 0.000447, 0.000447, 0.000447, 0.000447, 0.000447, 0.000447, 0.000447, 0.000447, 0.000447, 0.000447, 0.000447, 0.000447, 0.000447, 0.000447, 0.000447, 0.000447, 0.000447, 0.000447, 0.000447, 0.000447, 0.000447, 0.000447, 0.000447, 0.000447, 0.000447, 0.000447, 0.000447, 0.000447, 0.000447, 0.000447, 0.000447, 0.3633, 0.000447, 0.366, 0.000447, 0.366, 0.9996, 0.3633, 0.9996, 0.5558, 0.000447, 0.5614, 0.000447, 0.5614, 0.9996, 0.5558, 0.9996, 0.3688, 0.000447, 0.3716, 0.000447, 0.3716, 0.9996, 0.3688, 0.9996, 0.2544, 0.9996, 0.126, 0.9996, 0.126, 0.000447, 0.2544, 0.000447, 0.7484, 0.000447, 0.9996, 0.000447, 0.9996, 0.9996, 0.7484, 0.9996, 0.4916, 0.000447, 0.5028, 0.000447, 0.5028, 0.9996, 0.4916, 0.9996, 0.8963, 0.193, 0.9772, 0.3381, 0.9772, 0.3381, 0.8963, 0.193, 0.000447, 0.7149, 0.8014, 0.000447, 0.8321, 0.366, 0.6451, 0.5502, 0.8795, 0.8293, 0.000447, 0.7149, 0.8963, 0.8405, 0.7372, 0.9996, 0.000447, 0.7149, 0.000447, 0.7149, 0.000447, 0.000447, 0.8014, 0.000447, 0.9744, 0.4888, 0.687, 0.5251, 0.8321, 0.366, 0.6451, 0.5391, 0.000447, 0.7149, 0.8321, 0.366, 0.8963, 0.8405, 0.9856, 0.9996, 0.9521, 0.9996, 0.8321, 0.366, 0.9633, 0.38, 0.9884, 0.4805, 0.9242, 0.8433, 0.9828, 0.8489, 0.9996, 0.994, 0.6674, 0.5307, 0.6507, 0.5335, 0.8321, 0.366, 0.6423, 0.5447, 0.6451, 0.5502, 0.000447, 0.7149, 0.9493, 0.5, 0.9409, 0.7679, 0.9409, 0.7679, 0.9493, 0.5, 0.8795, 0.8293, 0.8963, 0.8405, 0.000447, 0.7149, 0.9828, 0.8489, 0.9996, 0.8544, 0.9996, 0.994, 0.9744, 0.4888, 0.8321, 0.366, 0.9884, 0.4805, 0.9828, 0.4888, 0.9744, 0.4888, 0.9884, 0.4805, 0.6507, 0.5335, 0.6451, 0.5391, 0.8321, 0.366, 0.687, 0.5251, 0.6674, 0.5307, 0.8321, 0.366, 0.6451, 0.5391, 0.6423, 0.5447, 0.000447, 0.7149, 0.9828, 0.4888, 0.9884, 0.4833, 0.9884, 0.486, 0.8963, 0.8405, 0.9521, 0.9996, 0.7372, 0.9996, 0.9828, 0.4888, 0.9884, 0.4805, 0.9884, 0.4833, 0.000447, 0.7149, 0.8321, 0.366, 0.8014, 0.000447, 0.6451, 0.5502, 0.000447, 0.7149, 0.8795, 0.8293, 0.8963, 0.8405, 0.000447, 0.7149, 0.7372, 0.9996, 0.000447, 0.7149, 0.8014, 0.000447, 0.000447, 0.000447, 0.9744, 0.4888, 0.8321, 0.366, 0.687, 0.5251, 0.6451, 0.5391, 0.8321, 0.366, 0.000447, 0.7149, 0.8963, 0.8405, 0.7372, 0.9996, 0.9521, 0.9996, 0.8321, 0.366, 0.9884, 0.4805, 0.9633, 0.38, 0.9242, 0.8433, 0.9996, 0.994, 0.9828, 0.8489, 0.6674, 0.5307, 0.8321, 0.366, 0.6507, 0.5335, 0.6451, 0.5391, 0.000447, 0.7149, 0.6423, 0.5447, 0.8963, 0.8405, 0.9242, 0.8433, 0.9996, 0.994, 0.9856, 0.9996, 0.9744, 0.4888, 0.9884, 0.4805, 0.8321, 0.366, 0.8795, 0.8293, 0.000447, 0.7149, 0.8963, 0.8405, 0.9828, 0.8489, 0.9996, 0.994, 0.9996, 0.8544, 0.9828, 0.4888, 0.9884, 0.4805, 0.9744, 0.4888, 0.6507, 0.5335, 0.8321, 0.366, 0.6451, 0.5391, 0.6423, 0.5447, 0.000447, 0.7149, 0.6451, 0.5502, 0.687, 0.5251, 0.8321, 0.366, 0.6674, 0.5307, 0.9828, 0.4888, 0.9884, 0.486, 0.9884, 0.4833, 0.8963, 0.8405, 0.9521, 0.9996, 0.9856, 0.9996, 0.9828, 0.4888, 0.9884, 0.4833, 0.9884, 0.4805, 0.313, 0.9996, 0.2767, 0.9996, 0.2767, 0.000447, 0.313, 0.000447, 0.3158, 0.9996, 0.3158, 0.9996, 0.3158, 0.000447, 0.3158, 0.000447, 0.000447, 0.000447, 0.000447, 0.000447, 0.000447, 0.000447, 0.000447, 0.000447, 0.000447, 0.000447, 0.000447, 0.000447, 0.000447, 0.000447, 0.000447, 0.000447, 0.4916, 0.9996, 0.486, 0.9996, 0.486, 0.000447, 0.4916, 0.000447, 0.000447, 0.000447, 0.000447, 0.000447, 0.000447, 0.000447, 0.000447, 0.000447, 0.2991, 0.9605, 0.1595, 0.8684, 0.1595, 0.8684, 0.2991, 0.9605, 0.000447, 0.000447, 0.000447, 0.000447, 0.000447, 0.000447, 0.000447, 0.000447, 0.000447, 0.000447, 0.000447, 0.000447, 0.000447, 0.000447, 0.000447, 0.000447, 0.5614, 0.000447, 0.5949, 0.000447, 0.5949, 0.9996, 0.5614, 0.9996, 0.4693, 0.9996, 0.2153, 0.9996, 0.2153, 0.000447, 0.4693, 0.000447, 0.553, 0.9996, 0.5028, 0.9996, 0.5028, 0.000447, 0.553, 0.000447, 0.366, 0.000447, 0.3688, 0.000447, 0.3688, 0.9996, 0.366, 0.9996, 0.2544, 0.9996, 0.126, 0.9996, 0.126, 0.000447, 0.2544, 0.000447, 0.366, 0.000447, 0.3688, 0.000447, 0.3688, 0.9996, 0.366, 0.9996, 0.5558, 0.000447, 0.5614, 0.000447, 0.5614, 0.9996, 0.5558, 0.9996, 0.5558, 0.9996, 0.553, 0.9996, 0.553, 0.000447, 0.5558, 0.000447, 0.3744, 0.9996, 0.3716, 0.9996, 0.3716, 0.000447, 0.3744, 0.000447, 0.000447, 0.000447, 0.000447, 0.000447, 0.000447, 0.000447, 0.000447, 0.000447, 0.000447, 0.9996, 0.000447, 0.000447, 0.9996, 0.000447, 0.9996, 0.9996, 0.5, 0.000447, 0.5028, 0.000447, 0.5028, 0.9996, 0.5, 0.9996, 0.000447, 0.000447, 0.000447, 0.000447, 0.000447, 0.000447, 0.000447, 0.000447, 0.2991, 0.03952, 0.1595, 0.1316, 0.1595, 0.1316, 0.2991, 0.03952, 0.5949, 0.9996, 0.5614, 0.9996, 0.5614, 0.000447, 0.5949, 0.000447, 0.3744, 0.000447, 0.3772, 0.000447, 0.3772, 0.9996, 0.3744, 0.9996, 0.000447, 0.7149, 0.8014, 0.000447, 0.8321, 0.366, 0.6451, 0.5502, 0.8795, 0.8293, 0.000447, 0.7149, 0.8963, 0.8405, 0.7372, 0.9996, 0.000447, 0.7149, 0.000447, 0.7149, 0.000447, 0.000447, 0.8014, 0.000447, 0.9744, 0.4888, 0.687, 0.5251, 0.8321, 0.366, 0.6451, 0.5391, 0.000447, 0.7149, 0.8321, 0.366, 0.8963, 0.8405, 0.9856, 0.9996, 0.9521, 0.9996, 0.8321, 0.366, 0.9633, 0.38, 0.9884, 0.4805, 0.9242, 0.8433, 0.9828, 0.8489, 0.9996, 0.994, 0.6674, 0.5307, 0.6507, 0.5335, 0.8321, 0.366, 0.6423, 0.5447, 0.6451, 0.5502, 0.000447, 0.7149, 0.8963, 0.8405, 0.9242, 0.8433, 0.9996, 0.994, 0.9856, 0.9996, 0.8795, 0.8293, 0.8963, 0.8405, 0.000447, 0.7149, 0.9828, 0.8489, 0.9996, 0.8544, 0.9996, 0.994, 0.9744, 0.4888, 0.8321, 0.366, 0.9884, 0.4805, 0.9828, 0.4888, 0.9744, 0.4888, 0.9884, 0.4805, 0.6507, 0.5335, 0.6451, 0.5391, 0.8321, 0.366, 0.687, 0.5251, 0.6674, 0.5307, 0.8321, 0.366, 0.6451, 0.5391, 0.6423, 0.5447, 0.000447, 0.7149, 0.9828, 0.4888, 0.9884, 0.4833, 0.9884, 0.486, 0.8963, 0.8405, 0.9521, 0.9996, 0.7372, 0.9996, 0.9828, 0.4888, 0.9884, 0.4805, 0.9884, 0.4833, 0.000447, 0.7149, 0.8321, 0.366, 0.8014, 0.000447, 0.6451, 0.5502, 0.000447, 0.7149, 0.8795, 0.8293, 0.8963, 0.8405, 0.000447, 0.7149, 0.7372, 0.9996, 0.000447, 0.7149, 0.8014, 0.000447, 0.000447, 0.000447, 0.9744, 0.4888, 0.8321, 0.366, 0.687, 0.5251, 0.6451, 0.5391, 0.8321, 0.366, 0.000447, 0.7149, 0.8963, 0.8405, 0.7372, 0.9996, 0.9521, 0.9996, 0.8321, 0.366, 0.9884, 0.4805, 0.9633, 0.38, 0.9242, 0.8433, 0.9996, 0.994, 0.9828, 0.8489, 0.6674, 0.5307, 0.8321, 0.366, 0.6507, 0.5335, 0.6451, 0.5391, 0.000447, 0.7149, 0.6423, 0.5447, 0.9996, 0.994, 0.9242, 0.8433, 0.8963, 0.8405, 0.9856, 0.9996, 0.9744, 0.4888, 0.9884, 0.4805, 0.8321, 0.366, 0.8795, 0.8293, 0.000447, 0.7149, 0.8963, 0.8405, 0.9828, 0.8489, 0.9996, 0.994, 0.9996, 0.8544, 0.9828, 0.4888, 0.9884, 0.4805, 0.9744, 0.4888, 0.6507, 0.5335, 0.8321, 0.366, 0.6451, 0.5391, 0.6423, 0.5447, 0.000447, 0.7149, 0.6451, 0.5502, 0.687, 0.5251, 0.8321, 0.366, 0.6674, 0.5307, 0.9828, 0.4888, 0.9884, 0.486, 0.9884, 0.4833, 0.8963, 0.8405, 0.9521, 0.9996, 0.9856, 0.9996, 0.9828, 0.4888, 0.9884, 0.4833, 0.9884, 0.4805, 0.000447, 0.000447, 0.000447, 0.000447, 0.000447, 0.000447, 0.000447, 0.000447, 0.5558, 0.9996, 0.553, 0.9996, 0.553, 0.000447, 0.5558, 0.000447, 0.000447, 0.000447, 0.000447, 0.000447, 0.000447, 0.000447, 0.000447, 0.000447, 0.000447, 0.000447, 0.000447, 0.000447, 0.000447, 0.000447, 0.000447, 0.000447, 0.7484, 0.9996, 0.5949, 0.9996, 0.5949, 0.000447, 0.7484, 0.000447, 0.000447, 0.000447, 0.000447, 0.000447, 0.000447, 0.000447, 0.000447, 0.000447, 0.000447, 0.000447, 0.000447, 0.000447, 0.000447, 0.000447, 0.000447, 0.000447, 0.1846, 0.000447, 0.2014, 0.000447, 0.2014, 0.9996, 0.1846, 0.9996, 0.000447, 0.000447, 0.000447, 0.000447, 0.000447, 0.000447, 0.000447, 0.000447, 0.000447, 0.000447, 0.000447, 0.000447, 0.000447, 0.000447, 0.000447, 0.000447, 0.000447, 0.000447, 0.000447, 0.000447, 0.000447, 0.000447, 0.000447, 0.000447, 0.313, 0.9996, 0.2767, 0.9996, 0.2767, 0.000447, 0.313, 0.000447, 0.000447, 0.000447, 0.000447, 0.000447, 0.000447, 0.000447, 0.000447, 0.000447, 0.313, 0.000447, 0.313, 0.000447, 0.313, 0.9996, 0.313, 0.9996, 0.003238, 0.5837, 0.003238, 0.4163, 0.003238, 0.4163, 0.003238, 0.5837, 0.3633, 0.000447, 0.366, 0.000447, 0.366, 0.9996, 0.3633, 0.9996, 0.000447, 0.000447, 0.000447, 0.000447, 0.000447, 0.000447, 0.000447, 0.000447, 0.4916, 0.9996, 0.486, 0.9996, 0.486, 0.000447, 0.4916, 0.000447, 0.2014, 0.000447, 0.2098, 0.000447, 0.2098, 0.9996, 0.2014, 0.9996, 0.000447, 0.000447, 0.000447, 0.000447, 0.000447, 0.000447, 0.000447, 0.000447, 0.000447, 0.000447, 0.000447, 0.000447, 0.000447, 0.000447, 0.000447, 0.000447, 0.126, 0.9996, 0.000447, 0.9996, 0.000447, 0.000447, 0.126, 0.000447, 0.3772, 0.000447, 0.4805, 0.000447, 0.4805, 0.9996, 0.3772, 0.9996, 0.000447, 0.000447, 0.000447, 0.000447, 0.000447, 0.000447, 0.000447, 0.000447, 0.3744, 0.000447, 0.3772, 0.000447, 0.3772, 0.9996, 0.3744, 0.9996, 0.000447, 0.000447, 0.000447, 0.000447, 0.000447, 0.000447, 0.000447, 0.000447, 0.000447, 0.000447, 0.000447, 0.000447, 0.5, 0.9493, 0.2321, 0.9409, 0.2321, 0.9409, 0.5, 0.9493, 0.000447, 0.000447, 0.000447, 0.000447, 0.000447, 0.000447, 0.000447, 0.000447, 0.000447, 0.000447, 0.000447, 0.000447, 0.000447, 0.000447, 0.000447, 0.000447, 0.000447, 0.000447, 0.000447, 0.000447, 0.000447, 0.000447, 0.000447, 0.000447, 0.000447, 0.000447, 0.000447, 0.000447, 0.000447, 0.000447, 0.000447, 0.000447, 0.000447, 0.000447, 0.000447, 0.000447, 0.000447, 0.000447, 0.000447, 0.000447, 0.000447, 0.000447, 0.000447, 0.000447, 0.000447, 0.000447, 0.000447, 0.000447, 0.000447, 0.000447, 0.000447, 0.000447, 0.000447, 0.000447, 0.000447, 0.000447, 0.000447, 0.000447, 0.000447, 0.000447, 0.000447, 0.000447, 0.000447, 0.000447, 0.000447, 0.000447, 0.000447, 0.000447, 0.000447, 0.000447, 0.000447, 0.000447, 0.000447, 0.000447, 0.000447, 0.000447, 0.3437, 0.6702, 0.2963, 0.6088, 0.05626, 0.74, 0.1595, 0.8684, 0.000447, 0.000447, 0.000447, 0.000447, 0.000447, 0.000447, 0.000447, 0.000447, 0.000447, 0.000447, 0.000447, 0.000447, 0.000447, 0.000447, 0.000447, 0.000447, 0.000447, 0.000447, 0.000447, 0.000447, 0.000447, 0.000447, 0.000447, 0.000447, 0.000447, 0.000447, 0.000447, 0.000447, 0.000447, 0.000447, 0.000447, 0.000447, 0.000447, 0.000447, 0.000447, 0.000447, 0.000447, 0.000447, 0.000447, 0.000447, 0.000447, 0.000447, 0.000447, 0.000447, 0.000447, 0.000447, 0.000447, 0.000447, 0.9409, 0.7679, 0.9186, 0.9186, 0.9186, 0.9186, 0.9409, 0.7679, 0.000447, 0.000447, 0.000447, 0.000447, 0.000447, 0.000447, 0.000447, 0.000447, 0.000447, 0.000447, 0.000447, 0.000447, 0.000447, 0.000447, 0.000447, 0.000447, 0.000447, 0.000447, 0.000447, 0.000447, 0.000447, 0.000447, 0.000447, 0.000447, 0.000447, 0.000447, 0.000447, 0.000447, 0.000447, 0.000447, 0.000447, 0.000447, 0.000447, 0.000447, 0.000447, 0.000447, 0.000447, 0.000447, 0.000447, 0.000447, 0.000447, 0.000447, 0.000447, 0.000447, 0.000447, 0.000447, 0.000447, 0.000447, 0.000447, 0.000447, 0.000447, 0.000447, 0.000447, 0.000447, 0.000447, 0.000447, 0.000447, 0.000447, 0.000447, 0.000447, 0.000447, 0.000447, 0.000447, 0.000447, 0.000447, 0.000447, 0.000447, 0.000447, 0.000447, 0.000447, 0.000447, 0.000447, 0.000447, 0.000447, 0.000447, 0.000447, 0.000447, 0.000447, 0.000447, 0.000447, 0.000447, 0.000447, 0.000447, 0.000447, 0.000447, 0.000447, 0.000447, 0.000447, 0.000447, 0.000447, 0.000447, 0.000447, 0.000447, 0.000447, 0.000447, 0.000447, 0.000447, 0.000447, 0.000447, 0.000447, 0.000447, 0.000447, 0.000447, 0.000447, 0.000447, 0.000447, 0.000447, 0.000447, 0.7177, 0.4246, 0.6814, 0.3605, 0.8963, 0.193, 0.9772, 0.3381, 0.000447, 0.000447, 0.000447, 0.000447, 0.000447, 0.000447, 0.000447, 0.000447, 0.000447, 0.000447, 0.000447, 0.000447, 0.000447, 0.000447, 0.000447, 0.000447, 0.000447, 0.000447, 0.000447, 0.000447, 0.000447, 0.000447, 0.000447, 0.000447, 0.000447, 0.000447, 0.000447, 0.000447, 0.000447, 0.000447, 0.000447, 0.000447, 0.000447, 0.000447, 0.000447, 0.000447, 0.000447, 0.000447, 0.000447, 0.000447, 0.000447, 0.000447, 0.000447, 0.000447, 0.000447, 0.000447, 0.000447, 0.000447, 0.000447, 0.000447, 0.000447, 0.000447, 0.000447, 0.000447, 0.000447, 0.000447, 0.000447, 0.000447, 0.000447, 0.000447, 0.000447, 0.000447, 0.000447, 0.000447, 0.000447, 0.000447, 0.000447, 0.000447, 0.000447, 0.000447, 0.000447, 0.000447, 0.000447, 0.000447, 0.000447, 0.000447, 0.000447, 0.000447, 0.000447, 0.000447, 0.000447, 0.000447, 0.000447, 0.000447, 0.000447, 0.000447, 0.000447, 0.000447, 0.000447, 0.000447, 0.000447, 0.000447, 0.000447, 0.000447, 0.000447, 0.000447, 0.000447, 0.000447, 0.9996, 0.994, 0.9242, 0.8433, 0.8963, 0.8405, 0.9856, 0.9996, 0.000447, 0.000447, 0.000447, 0.000447, 0.000447, 0.000447, 0.000447, 0.000447, 0.000447, 0.000447, 0.000447, 0.000447, 0.000447, 0.000447, 0.000447, 0.000447, 0.000447, 0.000447, 0.000447, 0.000447, 0.000447, 0.000447, 0.000447, 0.000447, 0.000447, 0.000447, 0.000447, 0.000447, 0.000447, 0.000447, 0.000447, 0.000447, 0.000447, 0.000447, 0.000447, 0.000447, 0.000447, 0.000447, 0.000447, 0.000447, 0.000447, 0.000447, 0.3437, 0.3298, 0.4079, 0.2879, 0.2991, 0.03952, 0.1595, 0.1316, 0.000447, 0.000447, 0.000447, 0.000447, 0.000447, 0.000447, 0.000447, 0.000447, 0.000447, 0.000447, 0.000447, 0.000447, 0.000447, 0.000447, 0.000447, 0.000447, 0.000447, 0.000447, 0.000447, 0.000447, 0.000447, 0.000447, 0.000447, 0.000447, 0.000447, 0.000447, 0.000447, 0.000447, 0.000447, 0.000447, 0.000447, 0.000447, 0.000447, 0.000447, 0.000447, 0.000447, 0.000447, 0.000447, 0.000447, 0.000447, 0.000447, 0.000447, 0.000447, 0.000447, 0.000447, 0.000447, 0.000447, 0.000447, 0.000447, 0.000447, 0.000447, 0.000447, 0.000447, 0.000447, 0.000447, 0.000447, 0.000447, 0.000447, 0.000447, 0.000447, 0.000447, 0.000447, 0.000447, 0.000447, 0.000447, 0.000447, 0.000447, 0.000447, 0.000447, 0.000447, 0.000447, 0.000447, 0.000447, 0.000447, 0.000447, 0.000447, 0.000447, 0.000447, 0.000447, 0.000447, 0.000447, 0.000447, 0.000447, 0.000447, 0.000447, 0.000447, 0.000447, 0.000447, 0.000447, 0.000447, 0.000447, 0.000447, 0.000447, 0.000447, 0.000447, 0.000447, 0.000447, 0.000447, 0.000447, 0.000447, 0.000447, 0.000447, 0.000447, 0.000447, 0.000447, 0.000447, 0.000447, 0.000447, 0.000447, 0.000447, 0.000447, 0.000447, 0.000447, 0.000447, 0.000447, 0.000447, 0.000447, 0.000447, 0.000447, 0.000447, 0.000447, 0.000447, 0.000447, 0.000447, 0.000447, 0.000447, 0.000447, 0.000447, 0.000447, 0.000447, 0.000447, 0.000447, 0.000447, 0.000447, 0.000447, 0.000447, 0.000447, 0.000447, 0.000447, 0.000447, 0.000447, 0.000447, 0.000447, 0.000447, 0.000447, 0.000447, 0.000447, 0.000447, 0.000447, 0.000447, 0.000447, 0.000447, 0.000447, 0.000447, 0.000447, 0.000447, 0.2739, 0.4637, 0.2739, 0.5363, 0.003238, 0.5837, 0.003238, 0.4163, 0.000447, 0.000447, 0.000447, 0.000447, 0.000447, 0.000447, 0.000447, 0.000447, 0.000447, 0.000447, 0.000447, 0.000447, 0.000447, 0.000447, 0.000447, 0.000447, 0.000447, 0.000447, 0.000447, 0.000447, 0.000447, 0.000447, 0.000447, 0.000447, 0.000447, 0.000447, 0.000447, 0.000447, 0.000447, 0.000447, 0.000447, 0.000447, 0.000447, 0.000447, 0.000447, 0.000447, 0.000447, 0.000447, 0.000447, 0.000447, 0.000447, 0.000447, 0.000447, 0.000447, 0.000447, 0.000447, 0.000447, 0.000447, 0.000447, 0.000447, 0.000447, 0.000447, 0.000447, 0.000447, 0.000447, 0.000447, 0.000447, 0.000447, 0.000447, 0.000447, 0.000447, 0.000447, 0.000447, 0.000447, 0.05905, 0.7679, 0.08138, 0.9186, 0.08138, 0.9186, 0.05905, 0.7679, 0.000447, 0.000447, 0.000447, 0.000447, 0.000447, 0.000447, 0.000447, 0.000447, 0.9493, 0.5, 0.9409, 0.2321, 0.9409, 0.2321, 0.9493, 0.5, 0.4916, 0.9996, 0.4833, 0.9996, 0.4833, 0.000447, 0.4916, 0.000447])
me_llander.materials.append(mat_01llandermarquee)
me_llander.materials.append(mat_02llandermonitor)
me_llander.materials.append(mat_llanderblack)
me_llander.materials.append(mat_llandercoindoor)
me_llander.materials.append(mat_llandercpo)
me_llander.materials.append(mat_llanderglass)
me_llander.materials.append(mat_llanderlever)
me_llander.materials.append(mat_llanderstickbase)
me_llander.materials.append(mat_llanderleftout)
me_llander.materials.append(mat_llanderleftin)
me_llander.materials.append(mat_llandertmoldleft)
me_llander.materials.append(mat_llanderrightin)
me_llander.materials.append(mat_llanderrightout)
me_llander.materials.append(mat_llandertmoldright)
me_llander.materials.append(mat_gaidenvolcanobuttontop)
me_llander.materials.append(mat_gaidenvolcanobuttonbase)
me_llander.use_remesh_fix_poles = True
me_llander.use_remesh_preserve_attributes = False
me_llander.update()

# ---- objects
ob_llander = bpy.data.objects.new('llander', me_llander)

# ---- transforms, parenting, visibility, modifiers, constraints
ob_llander.location = (-0.01066, -0.3028, 1.072)
ob_llander.rotation_euler = (1.571, 0.0, 0.0)
_m = ob_llander.modifiers.new('Auto Smooth', 'NODES')
_m.node_group = ng_auto_smooth
_gi = [s.identifier for s in ng_auto_smooth.interface.items_tree if s.item_type == 'SOCKET' and s.in_out == 'INPUT']
_m[_gi[1]] = 1.047  # Angle
_m = ob_llander.modifiers.new('WeightedNormal', 'WEIGHTED_NORMAL')
_m.keep_sharp = True

# ---- collection membership
scene.collection.objects.link(ob_llander)

# ---- scene / render settings (as saved in the file)
scene.frame_start = 1; scene.frame_end = 250; scene.frame_set(1)
scene.render.engine = 'BLENDER_EEVEE_NEXT'
scene.cycles.use_denoising = False
scene.cycles.samples = 128
scene.cycles.sampling_pattern = 'TABULATED_SOBOL'
scene.cycles.use_adaptive_sampling = False
scene.cycles.use_light_tree = False
scene.view_settings.view_transform = 'Filmic'
bpy.context.view_layer.update()

# ---- added for rendering (the .blend has no active camera and no usable light): camera, sun
cam_auto = bpy.data.cameras.new('AutoCamera')
cam_auto.lens = 50.0
cam_auto.sensor_width = 36.0
cam_auto.clip_end = 1000.0
ob_auto_camera = bpy.data.objects.new('AutoCamera', cam_auto)
scene.collection.objects.link(ob_auto_camera)
ob_auto_camera.location = (1.94246, -2.39864, 2.48917)
ob_auto_camera.rotation_euler = (1.09748, -7.21219e-08, 0.694738)
scene.camera = ob_auto_camera
light_auto_sun = bpy.data.lights.new('AutoSun', 'SUN')
light_auto_sun.energy = 3.0
light_auto_sun.angle = 0.0523599
ob_auto_sun = bpy.data.objects.new('AutoSun', light_auto_sun)
scene.collection.objects.link(ob_auto_sun)
ob_auto_sun.rotation_euler = (0.872665, 0.174533, 0.523599)
bpy.context.view_layer.update()
